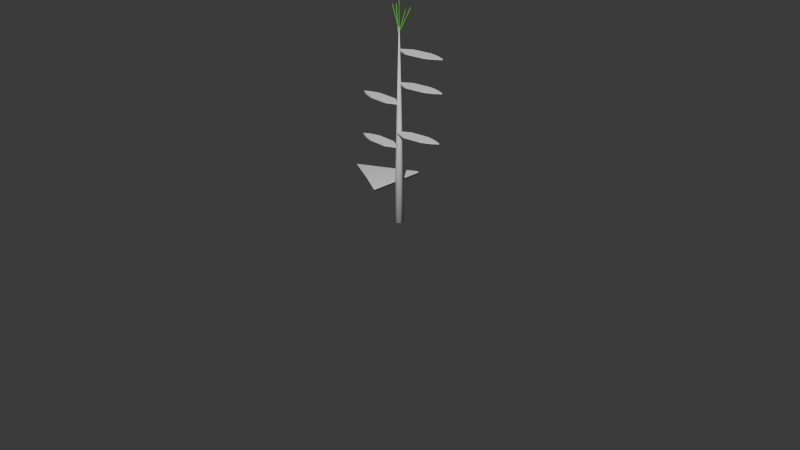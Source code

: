 # Source: pe_de_milho.blend  (saved by Blender 4.1.24; exported with 4.5.12 LTS)
import bpy
from mathutils import Matrix  # noqa: F401  (used for matrix-valued properties, if any)

bpy.ops.wm.read_factory_settings(use_empty=True)
scene = bpy.context.scene
scene.name = 'Scene'

# ---- collections
col_collection = bpy.data.collections.new('Collection'); scene.collection.children.link(col_collection)

# ---- materials (node trees are filled in below, after node groups)
mat_material_002 = bpy.data.materials.new('Material.002')
mat_material_002.use_transparent_shadow = False
mat_material_003 = bpy.data.materials.new('Material.003')
mat_material_003.use_transparent_shadow = False
mat_material_004 = bpy.data.materials.new('Material.004')
mat_material_004.use_transparent_shadow = False
mat_material_005 = bpy.data.materials.new('Material.005')
mat_material_005.use_transparent_shadow = False
mat_material_006 = bpy.data.materials.new('Material.006')
mat_material_006.use_transparent_shadow = False
mat_material_001 = bpy.data.materials.new('Material.001')
mat_material_001.use_transparent_shadow = False

# ---- material node trees
mat_material_002.use_nodes = True; mat_material_002.node_tree.nodes.clear()
_N = mat_material_002.node_tree.nodes; _L = mat_material_002.node_tree.links
n0 = _N.new('ShaderNodeBsdfPrincipled'); n0.name = 'Principled BSDF'; n0.location = (10, 300)
n0.inputs[0].default_value = (0.1029, 0.8003, 0.0, 1.0)
n1 = _N.new('ShaderNodeOutputMaterial'); n1.name = 'Material Output'; n1.location = (300, 300)
_L.new(n0.outputs[0], n1.inputs[0])
n1.is_active_output = True
mat_material_003.use_nodes = True; mat_material_003.node_tree.nodes.clear()
_N = mat_material_003.node_tree.nodes; _L = mat_material_003.node_tree.links
n0 = _N.new('ShaderNodeBsdfPrincipled'); n0.name = 'Principled BSDF'; n0.location = (10, 300)
n0.inputs[0].default_value = (0.1029, 0.8003, 0.0, 1.0)
n1 = _N.new('ShaderNodeOutputMaterial'); n1.name = 'Material Output'; n1.location = (300, 300)
_L.new(n0.outputs[0], n1.inputs[0])
n1.is_active_output = True
mat_material_004.use_nodes = True; mat_material_004.node_tree.nodes.clear()
_N = mat_material_004.node_tree.nodes; _L = mat_material_004.node_tree.links
n0 = _N.new('ShaderNodeBsdfPrincipled'); n0.name = 'Principled BSDF'; n0.location = (10, 300)
n0.inputs[0].default_value = (0.1029, 0.8003, 0.0, 1.0)
n1 = _N.new('ShaderNodeOutputMaterial'); n1.name = 'Material Output'; n1.location = (300, 300)
_L.new(n0.outputs[0], n1.inputs[0])
n1.is_active_output = True
mat_material_005.use_nodes = True; mat_material_005.node_tree.nodes.clear()
_N = mat_material_005.node_tree.nodes; _L = mat_material_005.node_tree.links
n0 = _N.new('ShaderNodeBsdfPrincipled'); n0.name = 'Principled BSDF'; n0.location = (10, 300)
n0.inputs[0].default_value = (0.1029, 0.8003, 0.0, 1.0)
n1 = _N.new('ShaderNodeOutputMaterial'); n1.name = 'Material Output'; n1.location = (300, 300)
_L.new(n0.outputs[0], n1.inputs[0])
n1.is_active_output = True
mat_material_006.use_nodes = True; mat_material_006.node_tree.nodes.clear()
_N = mat_material_006.node_tree.nodes; _L = mat_material_006.node_tree.links
n0 = _N.new('ShaderNodeBsdfPrincipled'); n0.name = 'Principled BSDF'; n0.location = (10, 300)
n0.inputs[0].default_value = (0.1029, 0.8003, 0.0, 1.0)
n1 = _N.new('ShaderNodeOutputMaterial'); n1.name = 'Material Output'; n1.location = (300, 300)
_L.new(n0.outputs[0], n1.inputs[0])
n1.is_active_output = True
mat_material_001.use_nodes = True; mat_material_001.node_tree.nodes.clear()
_N = mat_material_001.node_tree.nodes; _L = mat_material_001.node_tree.links
n0 = _N.new('ShaderNodeBsdfPrincipled'); n0.name = 'Principled BSDF'; n0.location = (10, 300)
n0.inputs[0].default_value = (0.1029, 0.8003, 0.0, 1.0)
n1 = _N.new('ShaderNodeOutputMaterial'); n1.name = 'Material Output'; n1.location = (300, 300)
_L.new(n0.outputs[0], n1.inputs[0])
n1.is_active_output = True

# ---- world
world_world = bpy.data.worlds.new('World'); scene.world = world_world
world_world.use_nodes = True; world_world.node_tree.nodes.clear()
_N = world_world.node_tree.nodes; _L = world_world.node_tree.links
n0 = _N.new('ShaderNodeOutputWorld'); n0.name = 'World Output'; n0.location = (300, 300)
n1 = _N.new('ShaderNodeBackground'); n1.name = 'Background'; n1.location = (10, 300)
n1.inputs[0].default_value = (0.05088, 0.05088, 0.05088, 1.0)
_L.new(n1.outputs[0], n0.inputs[0])
n0.is_active_output = True
world_world.color = (0.05088, 0.05088, 0.05088)
world_world.use_sun_shadow = False
world_world.sun_shadow_jitter_overblur = 0.0

# ---- cameras
cam_camera = bpy.data.cameras.new('Camera')
cam_camera.clip_end = 100.0
cam_camera.ortho_scale = 7.314

# ---- meshes
me_cylinder = bpy.data.meshes.new('Cylinder')
me_cylinder.from_pydata([(0.0, 0.051, -1.01), (2.312e-09, 0.003861, 1.01), (0.01952, 0.04712, -1.01), (0.001477, 0.003567, 1.01), (0.03606, 0.03606, -1.01), (0.00273, 0.00273, 1.01), (0.04712, 0.01952, -1.01), (0.003567, 0.001477, 1.01), (0.051, 0.0, -1.01), (0.003861, 0.0, 1.01), (0.04712, -0.01952, -1.01), (0.003567, -0.001477, 1.01), (0.03606, -0.03606, -1.01), (0.00273, -0.00273, 1.01), (0.01952, -0.04712, -1.01), (0.001477, -0.003567, 1.01), (0.0, -0.051, -1.01), (2.312e-09, -0.003861, 1.01), (-0.01952, -0.04712, -1.01), (-0.001477, -0.003567, 1.01), (-0.03606, -0.03606, -1.01), (-0.00273, -0.00273, 1.01), (-0.04712, -0.01952, -1.01), (-0.003567, -0.001477, 1.01), (-0.051, 0.0, -1.01), (-0.003861, 0.0, 1.01), (-0.04712, 0.01952, -1.01), (-0.003567, 0.001477, 1.01), (-0.03606, 0.03606, -1.01), (-0.00273, 0.00273, 1.01), (-0.01952, 0.04712, -1.01), (-0.001477, 0.003567, 1.01)], [], [(0, 1, 3, 2), (2, 3, 5, 4), (4, 5, 7, 6), (6, 7, 9, 8), (8, 9, 11, 10), (10, 11, 13, 12), (12, 13, 15, 14), (14, 15, 17, 16), (16, 17, 19, 18), (18, 19, 21, 20), (20, 21, 23, 22), (22, 23, 25, 24), (24, 25, 27, 26), (26, 27, 29, 28), (3, 1, 31, 29, 27, 25, 23, 21, 19, 17, 15, 13, 11, 9, 7, 5), (28, 29, 31, 30), (30, 31, 1, 0), (0, 2, 4, 6, 8, 10, 12, 14, 16, 18, 20, 22, 24, 26, 28, 30)])
me_cylinder.polygons.foreach_set('use_smooth', [True] * 18)
_uv = me_cylinder.uv_layers.new(name='UVMap')
_uv.uv.foreach_set('vector', [1.0, 0.5, 1.0, 1.0, 0.9375, 1.0, 0.9375, 0.5, 0.9375, 0.5, 0.9375, 1.0, 0.875, 1.0, 0.875, 0.5, 0.875, 0.5, 0.875, 1.0, 0.8125, 1.0, 0.8125, 0.5, 0.8125, 0.5, 0.8125, 1.0, 0.75, 1.0, 0.75, 0.5, 0.75, 0.5, 0.75, 1.0, 0.6875, 1.0, 0.6875, 0.5, 0.6875, 0.5, 0.6875, 1.0, 0.625, 1.0, 0.625, 0.5, 0.625, 0.5, 0.625, 1.0, 0.5625, 1.0, 0.5625, 0.5, 0.5625, 0.5, 0.5625, 1.0, 0.5, 1.0, 0.5, 0.5, 0.5, 0.5, 0.5, 1.0, 0.4375, 1.0, 0.4375, 0.5, 0.4375, 0.5, 0.4375, 1.0, 0.375, 1.0, 0.375, 0.5, 0.375, 0.5, 0.375, 1.0, 0.3125, 1.0, 0.3125, 0.5, 0.3125, 0.5, 0.3125, 1.0, 0.25, 1.0, 0.25, 0.5, 0.25, 0.5, 0.25, 1.0, 0.1875, 1.0, 0.1875, 0.5, 0.1875, 0.5, 0.1875, 1.0, 0.125, 1.0, 0.125, 0.5, 0.3418, 0.4717, 0.25, 0.49, 0.1582, 0.4717, 0.08029, 0.4197, 0.02827, 0.3418, 0.01, 0.25, 0.02827, 0.1582, 0.08029, 0.08029, 0.1582, 0.02827, 0.25, 0.01, 0.3418, 0.02827, 0.4197, 0.08029, 0.4717, 0.1582, 0.49, 0.25, 0.4717, 0.3418, 0.4197, 0.4197, 0.125, 0.5, 0.125, 1.0, 0.0625, 1.0, 0.0625, 0.5, 0.0625, 0.5, 0.0625, 1.0, 0.0, 1.0, 0.0, 0.5, 0.75, 0.49, 0.8418, 0.4717, 0.9197, 0.4197, 0.9717, 0.3418, 0.99, 0.25, 0.9717, 0.1582, 0.9197, 0.08029, 0.8418, 0.02827, 0.75, 0.01, 0.6582, 0.02827, 0.5803, 0.08029, 0.5283, 0.1582, 0.51, 0.25, 0.5283, 0.3418, 0.5803, 0.4197, 0.6582, 0.4717])
me_cylinder.update()
me_cube_002 = bpy.data.meshes.new('Cube.002')
me_cube_002.from_pydata([(-1.0, 0.006417, 0.00642), (-1.0, 0.006417, -0.006413), (-1.0, -0.006417, 0.00642), (-1.0, -0.006417, -0.006413), (1.0, -1.0, -1.0), (1.0, -1.0, 1.0), (1.0, 1.0, -1.0), (1.0, 1.0, 1.0)], [], [(0, 1, 3, 2), (2, 3, 7, 6), (6, 7, 5, 4), (4, 5, 1, 0), (2, 6, 4, 0), (7, 3, 1, 5)])
me_cube_002.polygons.foreach_set('use_smooth', [True] * 6)
_uv = me_cube_002.uv_layers.new(name='UVMap')
_uv.uv.foreach_set('vector', [0.375, 0.0, 0.625, 0.0, 0.625, 0.25, 0.375, 0.25, 0.375, 0.25, 0.625, 0.25, 0.625, 0.5, 0.375, 0.5, 0.375, 0.5, 0.625, 0.5, 0.625, 0.75, 0.375, 0.75, 0.375, 0.75, 0.625, 0.75, 0.625, 1.0, 0.375, 1.0, 0.125, 0.5, 0.375, 0.5, 0.375, 0.75, 0.125, 0.75, 0.625, 0.5, 0.875, 0.5, 0.875, 0.75, 0.625, 0.75])
me_cube_002.update()
me_cylinder_002 = bpy.data.meshes.new('Cylinder.002')
me_cylinder_002.from_pydata([(0.0, 0.004, -0.1), (0.0, 0.004, 0.1), (0.000735, 0.003932, -0.1), (0.000735, 0.003932, 0.1), (0.001445, 0.00373, -0.1), (0.001445, 0.00373, 0.1), (0.002106, 0.003401, -0.1), (0.002106, 0.003401, 0.1), (0.002695, 0.002956, -0.1), (0.002695, 0.002956, 0.1), (0.003192, 0.002411, -0.1), (0.003192, 0.002411, 0.1), (0.003581, 0.001783, -0.1), (0.003581, 0.001783, 0.1), (0.003847, 0.001095, -0.1), (0.003847, 0.001095, 0.1), (0.003983, 0.0003691, -0.1), (0.003983, 0.0003691, 0.1), (0.003983, -0.0003691, -0.1), (0.003983, -0.0003691, 0.1), (0.003847, -0.001095, -0.1), (0.003847, -0.001095, 0.1), (0.003581, -0.001783, -0.1), (0.003581, -0.001783, 0.1), (0.003192, -0.002411, -0.1), (0.003192, -0.002411, 0.1), (0.002695, -0.002956, -0.1), (0.002695, -0.002956, 0.1), (0.002106, -0.003401, -0.1), (0.002106, -0.003401, 0.1), (0.001445, -0.00373, -0.1), (0.001445, -0.00373, 0.1), (0.000735, -0.003932, -0.1), (0.000735, -0.003932, 0.1), (0.0, -0.004, -0.1), (0.0, -0.004, 0.1), (-0.000735, -0.003932, -0.1), (-0.000735, -0.003932, 0.1), (-0.001445, -0.00373, -0.1), (-0.001445, -0.00373, 0.1), (-0.002106, -0.003401, -0.1), (-0.002106, -0.003401, 0.1), (-0.002695, -0.002956, -0.1), (-0.002695, -0.002956, 0.1), (-0.003192, -0.002411, -0.1), (-0.003192, -0.002411, 0.1), (-0.003581, -0.001783, -0.1), (-0.003581, -0.001783, 0.1), (-0.003847, -0.001095, -0.1), (-0.003847, -0.001095, 0.1), (-0.003983, -0.0003691, -0.1), (-0.003983, -0.0003691, 0.1), (-0.003983, 0.0003691, -0.1), (-0.003983, 0.0003691, 0.1), (-0.003847, 0.001095, -0.1), (-0.003847, 0.001095, 0.1), (-0.003581, 0.001783, -0.1), (-0.003581, 0.001783, 0.1), (-0.003192, 0.002411, -0.1), (-0.003192, 0.002411, 0.1), (-0.002695, 0.002956, -0.1), (-0.002695, 0.002956, 0.1), (-0.002106, 0.003401, -0.1), (-0.002106, 0.003401, 0.1), (-0.001445, 0.00373, -0.1), (-0.001445, 0.00373, 0.1), (-0.000735, 0.003932, -0.1), (-0.000735, 0.003932, 0.1)], [], [(0, 1, 3, 2), (2, 3, 5, 4), (4, 5, 7, 6), (6, 7, 9, 8), (8, 9, 11, 10), (10, 11, 13, 12), (12, 13, 15, 14), (14, 15, 17, 16), (16, 17, 19, 18), (18, 19, 21, 20), (20, 21, 23, 22), (22, 23, 25, 24), (24, 25, 27, 26), (26, 27, 29, 28), (28, 29, 31, 30), (30, 31, 33, 32), (32, 33, 35, 34), (34, 35, 37, 36), (36, 37, 39, 38), (38, 39, 41, 40), (40, 41, 43, 42), (42, 43, 45, 44), (44, 45, 47, 46), (46, 47, 49, 48), (48, 49, 51, 50), (50, 51, 53, 52), (52, 53, 55, 54), (54, 55, 57, 56), (56, 57, 59, 58), (58, 59, 61, 60), (60, 61, 63, 62), (62, 63, 65, 64), (3, 1, 67, 65, 63, 61, 59, 57, 55, 53, 51, 49, 47, 45, 43, 41, 39, 37, 35, 33, 31, 29, 27, 25, 23, 21, 19, 17, 15, 13, 11, 9, 7, 5), (64, 65, 67, 66), (66, 67, 1, 0), (0, 2, 4, 6, 8, 10, 12, 14, 16, 18, 20, 22, 24, 26, 28, 30, 32, 34, 36, 38, 40, 42, 44, 46, 48, 50, 52, 54, 56, 58, 60, 62, 64, 66)])
_uv = me_cylinder_002.uv_layers.new(name='UVMap')
_uv.uv.foreach_set('vector', [1.0, 0.5, 1.0, 1.0, 0.9706, 1.0, 0.9706, 0.5, 0.9706, 0.5, 0.9706, 1.0, 0.9412, 1.0, 0.9412, 0.5, 0.9412, 0.5, 0.9412, 1.0, 0.9118, 1.0, 0.9118, 0.5, 0.9118, 0.5, 0.9118, 1.0, 0.8824, 1.0, 0.8824, 0.5, 0.8824, 0.5, 0.8824, 1.0, 0.8529, 1.0, 0.8529, 0.5, 0.8529, 0.5, 0.8529, 1.0, 0.8235, 1.0, 0.8235, 0.5, 0.8235, 0.5, 0.8235, 1.0, 0.7941, 1.0, 0.7941, 0.5, 0.7941, 0.5, 0.7941, 1.0, 0.7647, 1.0, 0.7647, 0.5, 0.7647, 0.5, 0.7647, 1.0, 0.7353, 1.0, 0.7353, 0.5, 0.7353, 0.5, 0.7353, 1.0, 0.7059, 1.0, 0.7059, 0.5, 0.7059, 0.5, 0.7059, 1.0, 0.6765, 1.0, 0.6765, 0.5, 0.6765, 0.5, 0.6765, 1.0, 0.6471, 1.0, 0.6471, 0.5, 0.6471, 0.5, 0.6471, 1.0, 0.6176, 1.0, 0.6176, 0.5, 0.6176, 0.5, 0.6176, 1.0, 0.5882, 1.0, 0.5882, 0.5, 0.5882, 0.5, 0.5882, 1.0, 0.5588, 1.0, 0.5588, 0.5, 0.5588, 0.5, 0.5588, 1.0, 0.5294, 1.0, 0.5294, 0.5, 0.5294, 0.5, 0.5294, 1.0, 0.5, 1.0, 0.5, 0.5, 0.5, 0.5, 0.5, 1.0, 0.4706, 1.0, 0.4706, 0.5, 0.4706, 0.5, 0.4706, 1.0, 0.4412, 1.0, 0.4412, 0.5, 0.4412, 0.5, 0.4412, 1.0, 0.4118, 1.0, 0.4118, 0.5, 0.4118, 0.5, 0.4118, 1.0, 0.3824, 1.0, 0.3824, 0.5, 0.3824, 0.5, 0.3824, 1.0, 0.3529, 1.0, 0.3529, 0.5, 0.3529, 0.5, 0.3529, 1.0, 0.3235, 1.0, 0.3235, 0.5, 0.3235, 0.5, 0.3235, 1.0, 0.2941, 1.0, 0.2941, 0.5, 0.2941, 0.5, 0.2941, 1.0, 0.2647, 1.0, 0.2647, 0.5, 0.2647, 0.5, 0.2647, 1.0, 0.2353, 1.0, 0.2353, 0.5, 0.2353, 0.5, 0.2353, 1.0, 0.2059, 1.0, 0.2059, 0.5, 0.2059, 0.5, 0.2059, 1.0, 0.1765, 1.0, 0.1765, 0.5, 0.1765, 0.5, 0.1765, 1.0, 0.1471, 1.0, 0.1471, 0.5, 0.1471, 0.5, 0.1471, 1.0, 0.1176, 1.0, 0.1176, 0.5, 0.1176, 0.5, 0.1176, 1.0, 0.08823, 1.0, 0.08823, 0.5, 0.08823, 0.5, 0.08823, 1.0, 0.05882, 1.0, 0.05882, 0.5, 0.2941, 0.4859, 0.25, 0.49, 0.2059, 0.4859, 0.1633, 0.4738, 0.1237, 0.4541, 0.08831, 0.4274, 0.05848, 0.3946, 0.03516, 0.357, 0.01916, 0.3157, 0.01102, 0.2721, 0.01102, 0.2279, 0.01916, 0.1843, 0.03516, 0.143, 0.05848, 0.1054, 0.08831, 0.07264, 0.1237, 0.04595, 0.1633, 0.02621, 0.2059, 0.01409, 0.25, 0.01, 0.2941, 0.01409, 0.3367, 0.02621, 0.3763, 0.04595, 0.4117, 0.07264, 0.4415, 0.1054, 0.4648, 0.143, 0.4808, 0.1843, 0.489, 0.2279, 0.489, 0.2721, 0.4808, 0.3157, 0.4648, 0.357, 0.4415, 0.3946, 0.4117, 0.4274, 0.3763, 0.4541, 0.3367, 0.4738, 0.05882, 0.5, 0.05882, 1.0, 0.02941, 1.0, 0.02941, 0.5, 0.02941, 0.5, 0.02941, 1.0, -4.21e-07, 1.0, -4.21e-07, 0.5, 0.75, 0.49, 0.7941, 0.4859, 0.8367, 0.4738, 0.8763, 0.4541, 0.9117, 0.4274, 0.9415, 0.3946, 0.9648, 0.357, 0.9808, 0.3157, 0.989, 0.2721, 0.989, 0.2279, 0.9808, 0.1843, 0.9648, 0.143, 0.9415, 0.1054, 0.9117, 0.07264, 0.8763, 0.04595, 0.8367, 0.02621, 0.7941, 0.01409, 0.75, 0.01, 0.7059, 0.01409, 0.6633, 0.02621, 0.6237, 0.04595, 0.5883, 0.07264, 0.5585, 0.1054, 0.5352, 0.143, 0.5192, 0.1843, 0.511, 0.2279, 0.511, 0.2721, 0.5192, 0.3157, 0.5352, 0.357, 0.5585, 0.3946, 0.5883, 0.4274, 0.6237, 0.4541, 0.6633, 0.4738, 0.7059, 0.4859])
me_cylinder_002.materials.append(mat_material_002)
me_cylinder_002.update()
me_cylinder_008 = bpy.data.meshes.new('Cylinder.008')
me_cylinder_008.from_pydata([(0.0, 0.004, -0.1), (0.0, 0.004, 0.1), (0.000735, 0.003932, -0.1), (0.000735, 0.003932, 0.1), (0.001445, 0.00373, -0.1), (0.001445, 0.00373, 0.1), (0.002106, 0.003401, -0.1), (0.002106, 0.003401, 0.1), (0.002695, 0.002956, -0.1), (0.002695, 0.002956, 0.1), (0.003192, 0.002411, -0.1), (0.003192, 0.002411, 0.1), (0.003581, 0.001783, -0.1), (0.003581, 0.001783, 0.1), (0.003847, 0.001095, -0.1), (0.003847, 0.001095, 0.1), (0.003983, 0.0003691, -0.1), (0.003983, 0.0003691, 0.1), (0.003983, -0.0003691, -0.1), (0.003983, -0.0003691, 0.1), (0.003847, -0.001095, -0.1), (0.003847, -0.001095, 0.1), (0.003581, -0.001783, -0.1), (0.003581, -0.001783, 0.1), (0.003192, -0.002411, -0.1), (0.003192, -0.002411, 0.1), (0.002695, -0.002956, -0.1), (0.002695, -0.002956, 0.1), (0.002106, -0.003401, -0.1), (0.002106, -0.003401, 0.1), (0.001445, -0.00373, -0.1), (0.001445, -0.00373, 0.1), (0.000735, -0.003932, -0.1), (0.000735, -0.003932, 0.1), (0.0, -0.004, -0.1), (0.0, -0.004, 0.1), (-0.000735, -0.003932, -0.1), (-0.000735, -0.003932, 0.1), (-0.001445, -0.00373, -0.1), (-0.001445, -0.00373, 0.1), (-0.002106, -0.003401, -0.1), (-0.002106, -0.003401, 0.1), (-0.002695, -0.002956, -0.1), (-0.002695, -0.002956, 0.1), (-0.003192, -0.002411, -0.1), (-0.003192, -0.002411, 0.1), (-0.003581, -0.001783, -0.1), (-0.003581, -0.001783, 0.1), (-0.003847, -0.001095, -0.1), (-0.003847, -0.001095, 0.1), (-0.003983, -0.0003691, -0.1), (-0.003983, -0.0003691, 0.1), (-0.003983, 0.0003691, -0.1), (-0.003983, 0.0003691, 0.1), (-0.003847, 0.001095, -0.1), (-0.003847, 0.001095, 0.1), (-0.003581, 0.001783, -0.1), (-0.003581, 0.001783, 0.1), (-0.003192, 0.002411, -0.1), (-0.003192, 0.002411, 0.1), (-0.002695, 0.002956, -0.1), (-0.002695, 0.002956, 0.1), (-0.002106, 0.003401, -0.1), (-0.002106, 0.003401, 0.1), (-0.001445, 0.00373, -0.1), (-0.001445, 0.00373, 0.1), (-0.000735, 0.003932, -0.1), (-0.000735, 0.003932, 0.1)], [], [(0, 1, 3, 2), (2, 3, 5, 4), (4, 5, 7, 6), (6, 7, 9, 8), (8, 9, 11, 10), (10, 11, 13, 12), (12, 13, 15, 14), (14, 15, 17, 16), (16, 17, 19, 18), (18, 19, 21, 20), (20, 21, 23, 22), (22, 23, 25, 24), (24, 25, 27, 26), (26, 27, 29, 28), (28, 29, 31, 30), (30, 31, 33, 32), (32, 33, 35, 34), (34, 35, 37, 36), (36, 37, 39, 38), (38, 39, 41, 40), (40, 41, 43, 42), (42, 43, 45, 44), (44, 45, 47, 46), (46, 47, 49, 48), (48, 49, 51, 50), (50, 51, 53, 52), (52, 53, 55, 54), (54, 55, 57, 56), (56, 57, 59, 58), (58, 59, 61, 60), (60, 61, 63, 62), (62, 63, 65, 64), (3, 1, 67, 65, 63, 61, 59, 57, 55, 53, 51, 49, 47, 45, 43, 41, 39, 37, 35, 33, 31, 29, 27, 25, 23, 21, 19, 17, 15, 13, 11, 9, 7, 5), (64, 65, 67, 66), (66, 67, 1, 0), (0, 2, 4, 6, 8, 10, 12, 14, 16, 18, 20, 22, 24, 26, 28, 30, 32, 34, 36, 38, 40, 42, 44, 46, 48, 50, 52, 54, 56, 58, 60, 62, 64, 66)])
_uv = me_cylinder_008.uv_layers.new(name='UVMap')
_uv.uv.foreach_set('vector', [1.0, 0.5, 1.0, 1.0, 0.9706, 1.0, 0.9706, 0.5, 0.9706, 0.5, 0.9706, 1.0, 0.9412, 1.0, 0.9412, 0.5, 0.9412, 0.5, 0.9412, 1.0, 0.9118, 1.0, 0.9118, 0.5, 0.9118, 0.5, 0.9118, 1.0, 0.8824, 1.0, 0.8824, 0.5, 0.8824, 0.5, 0.8824, 1.0, 0.8529, 1.0, 0.8529, 0.5, 0.8529, 0.5, 0.8529, 1.0, 0.8235, 1.0, 0.8235, 0.5, 0.8235, 0.5, 0.8235, 1.0, 0.7941, 1.0, 0.7941, 0.5, 0.7941, 0.5, 0.7941, 1.0, 0.7647, 1.0, 0.7647, 0.5, 0.7647, 0.5, 0.7647, 1.0, 0.7353, 1.0, 0.7353, 0.5, 0.7353, 0.5, 0.7353, 1.0, 0.7059, 1.0, 0.7059, 0.5, 0.7059, 0.5, 0.7059, 1.0, 0.6765, 1.0, 0.6765, 0.5, 0.6765, 0.5, 0.6765, 1.0, 0.6471, 1.0, 0.6471, 0.5, 0.6471, 0.5, 0.6471, 1.0, 0.6176, 1.0, 0.6176, 0.5, 0.6176, 0.5, 0.6176, 1.0, 0.5882, 1.0, 0.5882, 0.5, 0.5882, 0.5, 0.5882, 1.0, 0.5588, 1.0, 0.5588, 0.5, 0.5588, 0.5, 0.5588, 1.0, 0.5294, 1.0, 0.5294, 0.5, 0.5294, 0.5, 0.5294, 1.0, 0.5, 1.0, 0.5, 0.5, 0.5, 0.5, 0.5, 1.0, 0.4706, 1.0, 0.4706, 0.5, 0.4706, 0.5, 0.4706, 1.0, 0.4412, 1.0, 0.4412, 0.5, 0.4412, 0.5, 0.4412, 1.0, 0.4118, 1.0, 0.4118, 0.5, 0.4118, 0.5, 0.4118, 1.0, 0.3824, 1.0, 0.3824, 0.5, 0.3824, 0.5, 0.3824, 1.0, 0.3529, 1.0, 0.3529, 0.5, 0.3529, 0.5, 0.3529, 1.0, 0.3235, 1.0, 0.3235, 0.5, 0.3235, 0.5, 0.3235, 1.0, 0.2941, 1.0, 0.2941, 0.5, 0.2941, 0.5, 0.2941, 1.0, 0.2647, 1.0, 0.2647, 0.5, 0.2647, 0.5, 0.2647, 1.0, 0.2353, 1.0, 0.2353, 0.5, 0.2353, 0.5, 0.2353, 1.0, 0.2059, 1.0, 0.2059, 0.5, 0.2059, 0.5, 0.2059, 1.0, 0.1765, 1.0, 0.1765, 0.5, 0.1765, 0.5, 0.1765, 1.0, 0.1471, 1.0, 0.1471, 0.5, 0.1471, 0.5, 0.1471, 1.0, 0.1176, 1.0, 0.1176, 0.5, 0.1176, 0.5, 0.1176, 1.0, 0.08823, 1.0, 0.08823, 0.5, 0.08823, 0.5, 0.08823, 1.0, 0.05882, 1.0, 0.05882, 0.5, 0.2941, 0.4859, 0.25, 0.49, 0.2059, 0.4859, 0.1633, 0.4738, 0.1237, 0.4541, 0.08831, 0.4274, 0.05848, 0.3946, 0.03516, 0.357, 0.01916, 0.3157, 0.01102, 0.2721, 0.01102, 0.2279, 0.01916, 0.1843, 0.03516, 0.143, 0.05848, 0.1054, 0.08831, 0.07264, 0.1237, 0.04595, 0.1633, 0.02621, 0.2059, 0.01409, 0.25, 0.01, 0.2941, 0.01409, 0.3367, 0.02621, 0.3763, 0.04595, 0.4117, 0.07264, 0.4415, 0.1054, 0.4648, 0.143, 0.4808, 0.1843, 0.489, 0.2279, 0.489, 0.2721, 0.4808, 0.3157, 0.4648, 0.357, 0.4415, 0.3946, 0.4117, 0.4274, 0.3763, 0.4541, 0.3367, 0.4738, 0.05882, 0.5, 0.05882, 1.0, 0.02941, 1.0, 0.02941, 0.5, 0.02941, 0.5, 0.02941, 1.0, -4.21e-07, 1.0, -4.21e-07, 0.5, 0.75, 0.49, 0.7941, 0.4859, 0.8367, 0.4738, 0.8763, 0.4541, 0.9117, 0.4274, 0.9415, 0.3946, 0.9648, 0.357, 0.9808, 0.3157, 0.989, 0.2721, 0.989, 0.2279, 0.9808, 0.1843, 0.9648, 0.143, 0.9415, 0.1054, 0.9117, 0.07264, 0.8763, 0.04595, 0.8367, 0.02621, 0.7941, 0.01409, 0.75, 0.01, 0.7059, 0.01409, 0.6633, 0.02621, 0.6237, 0.04595, 0.5883, 0.07264, 0.5585, 0.1054, 0.5352, 0.143, 0.5192, 0.1843, 0.511, 0.2279, 0.511, 0.2721, 0.5192, 0.3157, 0.5352, 0.357, 0.5585, 0.3946, 0.5883, 0.4274, 0.6237, 0.4541, 0.6633, 0.4738, 0.7059, 0.4859])
me_cylinder_008.materials.append(mat_material_003)
me_cylinder_008.update()
me_cylinder_009 = bpy.data.meshes.new('Cylinder.009')
me_cylinder_009.from_pydata([(0.0, 0.004, -0.1), (0.0, 0.004, 0.1), (0.000735, 0.003932, -0.1), (0.000735, 0.003932, 0.1), (0.001445, 0.00373, -0.1), (0.001445, 0.00373, 0.1), (0.002106, 0.003401, -0.1), (0.002106, 0.003401, 0.1), (0.002695, 0.002956, -0.1), (0.002695, 0.002956, 0.1), (0.003192, 0.002411, -0.1), (0.003192, 0.002411, 0.1), (0.003581, 0.001783, -0.1), (0.003581, 0.001783, 0.1), (0.003847, 0.001095, -0.1), (0.003847, 0.001095, 0.1), (0.003983, 0.0003691, -0.1), (0.003983, 0.0003691, 0.1), (0.003983, -0.0003691, -0.1), (0.003983, -0.0003691, 0.1), (0.003847, -0.001095, -0.1), (0.003847, -0.001095, 0.1), (0.003581, -0.001783, -0.1), (0.003581, -0.001783, 0.1), (0.003192, -0.002411, -0.1), (0.003192, -0.002411, 0.1), (0.002695, -0.002956, -0.1), (0.002695, -0.002956, 0.1), (0.002106, -0.003401, -0.1), (0.002106, -0.003401, 0.1), (0.001445, -0.00373, -0.1), (0.001445, -0.00373, 0.1), (0.000735, -0.003932, -0.1), (0.000735, -0.003932, 0.1), (0.0, -0.004, -0.1), (0.0, -0.004, 0.1), (-0.000735, -0.003932, -0.1), (-0.000735, -0.003932, 0.1), (-0.001445, -0.00373, -0.1), (-0.001445, -0.00373, 0.1), (-0.002106, -0.003401, -0.1), (-0.002106, -0.003401, 0.1), (-0.002695, -0.002956, -0.1), (-0.002695, -0.002956, 0.1), (-0.003192, -0.002411, -0.1), (-0.003192, -0.002411, 0.1), (-0.003581, -0.001783, -0.1), (-0.003581, -0.001783, 0.1), (-0.003847, -0.001095, -0.1), (-0.003847, -0.001095, 0.1), (-0.003983, -0.0003691, -0.1), (-0.003983, -0.0003691, 0.1), (-0.003983, 0.0003691, -0.1), (-0.003983, 0.0003691, 0.1), (-0.003847, 0.001095, -0.1), (-0.003847, 0.001095, 0.1), (-0.003581, 0.001783, -0.1), (-0.003581, 0.001783, 0.1), (-0.003192, 0.002411, -0.1), (-0.003192, 0.002411, 0.1), (-0.002695, 0.002956, -0.1), (-0.002695, 0.002956, 0.1), (-0.002106, 0.003401, -0.1), (-0.002106, 0.003401, 0.1), (-0.001445, 0.00373, -0.1), (-0.001445, 0.00373, 0.1), (-0.000735, 0.003932, -0.1), (-0.000735, 0.003932, 0.1)], [], [(0, 1, 3, 2), (2, 3, 5, 4), (4, 5, 7, 6), (6, 7, 9, 8), (8, 9, 11, 10), (10, 11, 13, 12), (12, 13, 15, 14), (14, 15, 17, 16), (16, 17, 19, 18), (18, 19, 21, 20), (20, 21, 23, 22), (22, 23, 25, 24), (24, 25, 27, 26), (26, 27, 29, 28), (28, 29, 31, 30), (30, 31, 33, 32), (32, 33, 35, 34), (34, 35, 37, 36), (36, 37, 39, 38), (38, 39, 41, 40), (40, 41, 43, 42), (42, 43, 45, 44), (44, 45, 47, 46), (46, 47, 49, 48), (48, 49, 51, 50), (50, 51, 53, 52), (52, 53, 55, 54), (54, 55, 57, 56), (56, 57, 59, 58), (58, 59, 61, 60), (60, 61, 63, 62), (62, 63, 65, 64), (3, 1, 67, 65, 63, 61, 59, 57, 55, 53, 51, 49, 47, 45, 43, 41, 39, 37, 35, 33, 31, 29, 27, 25, 23, 21, 19, 17, 15, 13, 11, 9, 7, 5), (64, 65, 67, 66), (66, 67, 1, 0), (0, 2, 4, 6, 8, 10, 12, 14, 16, 18, 20, 22, 24, 26, 28, 30, 32, 34, 36, 38, 40, 42, 44, 46, 48, 50, 52, 54, 56, 58, 60, 62, 64, 66)])
_uv = me_cylinder_009.uv_layers.new(name='UVMap')
_uv.uv.foreach_set('vector', [1.0, 0.5, 1.0, 1.0, 0.9706, 1.0, 0.9706, 0.5, 0.9706, 0.5, 0.9706, 1.0, 0.9412, 1.0, 0.9412, 0.5, 0.9412, 0.5, 0.9412, 1.0, 0.9118, 1.0, 0.9118, 0.5, 0.9118, 0.5, 0.9118, 1.0, 0.8824, 1.0, 0.8824, 0.5, 0.8824, 0.5, 0.8824, 1.0, 0.8529, 1.0, 0.8529, 0.5, 0.8529, 0.5, 0.8529, 1.0, 0.8235, 1.0, 0.8235, 0.5, 0.8235, 0.5, 0.8235, 1.0, 0.7941, 1.0, 0.7941, 0.5, 0.7941, 0.5, 0.7941, 1.0, 0.7647, 1.0, 0.7647, 0.5, 0.7647, 0.5, 0.7647, 1.0, 0.7353, 1.0, 0.7353, 0.5, 0.7353, 0.5, 0.7353, 1.0, 0.7059, 1.0, 0.7059, 0.5, 0.7059, 0.5, 0.7059, 1.0, 0.6765, 1.0, 0.6765, 0.5, 0.6765, 0.5, 0.6765, 1.0, 0.6471, 1.0, 0.6471, 0.5, 0.6471, 0.5, 0.6471, 1.0, 0.6176, 1.0, 0.6176, 0.5, 0.6176, 0.5, 0.6176, 1.0, 0.5882, 1.0, 0.5882, 0.5, 0.5882, 0.5, 0.5882, 1.0, 0.5588, 1.0, 0.5588, 0.5, 0.5588, 0.5, 0.5588, 1.0, 0.5294, 1.0, 0.5294, 0.5, 0.5294, 0.5, 0.5294, 1.0, 0.5, 1.0, 0.5, 0.5, 0.5, 0.5, 0.5, 1.0, 0.4706, 1.0, 0.4706, 0.5, 0.4706, 0.5, 0.4706, 1.0, 0.4412, 1.0, 0.4412, 0.5, 0.4412, 0.5, 0.4412, 1.0, 0.4118, 1.0, 0.4118, 0.5, 0.4118, 0.5, 0.4118, 1.0, 0.3824, 1.0, 0.3824, 0.5, 0.3824, 0.5, 0.3824, 1.0, 0.3529, 1.0, 0.3529, 0.5, 0.3529, 0.5, 0.3529, 1.0, 0.3235, 1.0, 0.3235, 0.5, 0.3235, 0.5, 0.3235, 1.0, 0.2941, 1.0, 0.2941, 0.5, 0.2941, 0.5, 0.2941, 1.0, 0.2647, 1.0, 0.2647, 0.5, 0.2647, 0.5, 0.2647, 1.0, 0.2353, 1.0, 0.2353, 0.5, 0.2353, 0.5, 0.2353, 1.0, 0.2059, 1.0, 0.2059, 0.5, 0.2059, 0.5, 0.2059, 1.0, 0.1765, 1.0, 0.1765, 0.5, 0.1765, 0.5, 0.1765, 1.0, 0.1471, 1.0, 0.1471, 0.5, 0.1471, 0.5, 0.1471, 1.0, 0.1176, 1.0, 0.1176, 0.5, 0.1176, 0.5, 0.1176, 1.0, 0.08823, 1.0, 0.08823, 0.5, 0.08823, 0.5, 0.08823, 1.0, 0.05882, 1.0, 0.05882, 0.5, 0.2941, 0.4859, 0.25, 0.49, 0.2059, 0.4859, 0.1633, 0.4738, 0.1237, 0.4541, 0.08831, 0.4274, 0.05848, 0.3946, 0.03516, 0.357, 0.01916, 0.3157, 0.01102, 0.2721, 0.01102, 0.2279, 0.01916, 0.1843, 0.03516, 0.143, 0.05848, 0.1054, 0.08831, 0.07264, 0.1237, 0.04595, 0.1633, 0.02621, 0.2059, 0.01409, 0.25, 0.01, 0.2941, 0.01409, 0.3367, 0.02621, 0.3763, 0.04595, 0.4117, 0.07264, 0.4415, 0.1054, 0.4648, 0.143, 0.4808, 0.1843, 0.489, 0.2279, 0.489, 0.2721, 0.4808, 0.3157, 0.4648, 0.357, 0.4415, 0.3946, 0.4117, 0.4274, 0.3763, 0.4541, 0.3367, 0.4738, 0.05882, 0.5, 0.05882, 1.0, 0.02941, 1.0, 0.02941, 0.5, 0.02941, 0.5, 0.02941, 1.0, -4.21e-07, 1.0, -4.21e-07, 0.5, 0.75, 0.49, 0.7941, 0.4859, 0.8367, 0.4738, 0.8763, 0.4541, 0.9117, 0.4274, 0.9415, 0.3946, 0.9648, 0.357, 0.9808, 0.3157, 0.989, 0.2721, 0.989, 0.2279, 0.9808, 0.1843, 0.9648, 0.143, 0.9415, 0.1054, 0.9117, 0.07264, 0.8763, 0.04595, 0.8367, 0.02621, 0.7941, 0.01409, 0.75, 0.01, 0.7059, 0.01409, 0.6633, 0.02621, 0.6237, 0.04595, 0.5883, 0.07264, 0.5585, 0.1054, 0.5352, 0.143, 0.5192, 0.1843, 0.511, 0.2279, 0.511, 0.2721, 0.5192, 0.3157, 0.5352, 0.357, 0.5585, 0.3946, 0.5883, 0.4274, 0.6237, 0.4541, 0.6633, 0.4738, 0.7059, 0.4859])
me_cylinder_009.materials.append(mat_material_004)
me_cylinder_009.update()
me_cylinder_010 = bpy.data.meshes.new('Cylinder.010')
me_cylinder_010.from_pydata([(0.0, 0.004, -0.1), (0.0, 0.004, 0.1), (0.000735, 0.003932, -0.1), (0.000735, 0.003932, 0.1), (0.001445, 0.00373, -0.1), (0.001445, 0.00373, 0.1), (0.002106, 0.003401, -0.1), (0.002106, 0.003401, 0.1), (0.002695, 0.002956, -0.1), (0.002695, 0.002956, 0.1), (0.003192, 0.002411, -0.1), (0.003192, 0.002411, 0.1), (0.003581, 0.001783, -0.1), (0.003581, 0.001783, 0.1), (0.003847, 0.001095, -0.1), (0.003847, 0.001095, 0.1), (0.003983, 0.0003691, -0.1), (0.003983, 0.0003691, 0.1), (0.003983, -0.0003691, -0.1), (0.003983, -0.0003691, 0.1), (0.003847, -0.001095, -0.1), (0.003847, -0.001095, 0.1), (0.003581, -0.001783, -0.1), (0.003581, -0.001783, 0.1), (0.003192, -0.002411, -0.1), (0.003192, -0.002411, 0.1), (0.002695, -0.002956, -0.1), (0.002695, -0.002956, 0.1), (0.002106, -0.003401, -0.1), (0.002106, -0.003401, 0.1), (0.001445, -0.00373, -0.1), (0.001445, -0.00373, 0.1), (0.000735, -0.003932, -0.1), (0.000735, -0.003932, 0.1), (0.0, -0.004, -0.1), (0.0, -0.004, 0.1), (-0.000735, -0.003932, -0.1), (-0.000735, -0.003932, 0.1), (-0.001445, -0.00373, -0.1), (-0.001445, -0.00373, 0.1), (-0.002106, -0.003401, -0.1), (-0.002106, -0.003401, 0.1), (-0.002695, -0.002956, -0.1), (-0.002695, -0.002956, 0.1), (-0.003192, -0.002411, -0.1), (-0.003192, -0.002411, 0.1), (-0.003581, -0.001783, -0.1), (-0.003581, -0.001783, 0.1), (-0.003847, -0.001095, -0.1), (-0.003847, -0.001095, 0.1), (-0.003983, -0.0003691, -0.1), (-0.003983, -0.0003691, 0.1), (-0.003983, 0.0003691, -0.1), (-0.003983, 0.0003691, 0.1), (-0.003847, 0.001095, -0.1), (-0.003847, 0.001095, 0.1), (-0.003581, 0.001783, -0.1), (-0.003581, 0.001783, 0.1), (-0.003192, 0.002411, -0.1), (-0.003192, 0.002411, 0.1), (-0.002695, 0.002956, -0.1), (-0.002695, 0.002956, 0.1), (-0.002106, 0.003401, -0.1), (-0.002106, 0.003401, 0.1), (-0.001445, 0.00373, -0.1), (-0.001445, 0.00373, 0.1), (-0.000735, 0.003932, -0.1), (-0.000735, 0.003932, 0.1)], [], [(0, 1, 3, 2), (2, 3, 5, 4), (4, 5, 7, 6), (6, 7, 9, 8), (8, 9, 11, 10), (10, 11, 13, 12), (12, 13, 15, 14), (14, 15, 17, 16), (16, 17, 19, 18), (18, 19, 21, 20), (20, 21, 23, 22), (22, 23, 25, 24), (24, 25, 27, 26), (26, 27, 29, 28), (28, 29, 31, 30), (30, 31, 33, 32), (32, 33, 35, 34), (34, 35, 37, 36), (36, 37, 39, 38), (38, 39, 41, 40), (40, 41, 43, 42), (42, 43, 45, 44), (44, 45, 47, 46), (46, 47, 49, 48), (48, 49, 51, 50), (50, 51, 53, 52), (52, 53, 55, 54), (54, 55, 57, 56), (56, 57, 59, 58), (58, 59, 61, 60), (60, 61, 63, 62), (62, 63, 65, 64), (3, 1, 67, 65, 63, 61, 59, 57, 55, 53, 51, 49, 47, 45, 43, 41, 39, 37, 35, 33, 31, 29, 27, 25, 23, 21, 19, 17, 15, 13, 11, 9, 7, 5), (64, 65, 67, 66), (66, 67, 1, 0), (0, 2, 4, 6, 8, 10, 12, 14, 16, 18, 20, 22, 24, 26, 28, 30, 32, 34, 36, 38, 40, 42, 44, 46, 48, 50, 52, 54, 56, 58, 60, 62, 64, 66)])
_uv = me_cylinder_010.uv_layers.new(name='UVMap')
_uv.uv.foreach_set('vector', [1.0, 0.5, 1.0, 1.0, 0.9706, 1.0, 0.9706, 0.5, 0.9706, 0.5, 0.9706, 1.0, 0.9412, 1.0, 0.9412, 0.5, 0.9412, 0.5, 0.9412, 1.0, 0.9118, 1.0, 0.9118, 0.5, 0.9118, 0.5, 0.9118, 1.0, 0.8824, 1.0, 0.8824, 0.5, 0.8824, 0.5, 0.8824, 1.0, 0.8529, 1.0, 0.8529, 0.5, 0.8529, 0.5, 0.8529, 1.0, 0.8235, 1.0, 0.8235, 0.5, 0.8235, 0.5, 0.8235, 1.0, 0.7941, 1.0, 0.7941, 0.5, 0.7941, 0.5, 0.7941, 1.0, 0.7647, 1.0, 0.7647, 0.5, 0.7647, 0.5, 0.7647, 1.0, 0.7353, 1.0, 0.7353, 0.5, 0.7353, 0.5, 0.7353, 1.0, 0.7059, 1.0, 0.7059, 0.5, 0.7059, 0.5, 0.7059, 1.0, 0.6765, 1.0, 0.6765, 0.5, 0.6765, 0.5, 0.6765, 1.0, 0.6471, 1.0, 0.6471, 0.5, 0.6471, 0.5, 0.6471, 1.0, 0.6176, 1.0, 0.6176, 0.5, 0.6176, 0.5, 0.6176, 1.0, 0.5882, 1.0, 0.5882, 0.5, 0.5882, 0.5, 0.5882, 1.0, 0.5588, 1.0, 0.5588, 0.5, 0.5588, 0.5, 0.5588, 1.0, 0.5294, 1.0, 0.5294, 0.5, 0.5294, 0.5, 0.5294, 1.0, 0.5, 1.0, 0.5, 0.5, 0.5, 0.5, 0.5, 1.0, 0.4706, 1.0, 0.4706, 0.5, 0.4706, 0.5, 0.4706, 1.0, 0.4412, 1.0, 0.4412, 0.5, 0.4412, 0.5, 0.4412, 1.0, 0.4118, 1.0, 0.4118, 0.5, 0.4118, 0.5, 0.4118, 1.0, 0.3824, 1.0, 0.3824, 0.5, 0.3824, 0.5, 0.3824, 1.0, 0.3529, 1.0, 0.3529, 0.5, 0.3529, 0.5, 0.3529, 1.0, 0.3235, 1.0, 0.3235, 0.5, 0.3235, 0.5, 0.3235, 1.0, 0.2941, 1.0, 0.2941, 0.5, 0.2941, 0.5, 0.2941, 1.0, 0.2647, 1.0, 0.2647, 0.5, 0.2647, 0.5, 0.2647, 1.0, 0.2353, 1.0, 0.2353, 0.5, 0.2353, 0.5, 0.2353, 1.0, 0.2059, 1.0, 0.2059, 0.5, 0.2059, 0.5, 0.2059, 1.0, 0.1765, 1.0, 0.1765, 0.5, 0.1765, 0.5, 0.1765, 1.0, 0.1471, 1.0, 0.1471, 0.5, 0.1471, 0.5, 0.1471, 1.0, 0.1176, 1.0, 0.1176, 0.5, 0.1176, 0.5, 0.1176, 1.0, 0.08823, 1.0, 0.08823, 0.5, 0.08823, 0.5, 0.08823, 1.0, 0.05882, 1.0, 0.05882, 0.5, 0.2941, 0.4859, 0.25, 0.49, 0.2059, 0.4859, 0.1633, 0.4738, 0.1237, 0.4541, 0.08831, 0.4274, 0.05848, 0.3946, 0.03516, 0.357, 0.01916, 0.3157, 0.01102, 0.2721, 0.01102, 0.2279, 0.01916, 0.1843, 0.03516, 0.143, 0.05848, 0.1054, 0.08831, 0.07264, 0.1237, 0.04595, 0.1633, 0.02621, 0.2059, 0.01409, 0.25, 0.01, 0.2941, 0.01409, 0.3367, 0.02621, 0.3763, 0.04595, 0.4117, 0.07264, 0.4415, 0.1054, 0.4648, 0.143, 0.4808, 0.1843, 0.489, 0.2279, 0.489, 0.2721, 0.4808, 0.3157, 0.4648, 0.357, 0.4415, 0.3946, 0.4117, 0.4274, 0.3763, 0.4541, 0.3367, 0.4738, 0.05882, 0.5, 0.05882, 1.0, 0.02941, 1.0, 0.02941, 0.5, 0.02941, 0.5, 0.02941, 1.0, -4.21e-07, 1.0, -4.21e-07, 0.5, 0.75, 0.49, 0.7941, 0.4859, 0.8367, 0.4738, 0.8763, 0.4541, 0.9117, 0.4274, 0.9415, 0.3946, 0.9648, 0.357, 0.9808, 0.3157, 0.989, 0.2721, 0.989, 0.2279, 0.9808, 0.1843, 0.9648, 0.143, 0.9415, 0.1054, 0.9117, 0.07264, 0.8763, 0.04595, 0.8367, 0.02621, 0.7941, 0.01409, 0.75, 0.01, 0.7059, 0.01409, 0.6633, 0.02621, 0.6237, 0.04595, 0.5883, 0.07264, 0.5585, 0.1054, 0.5352, 0.143, 0.5192, 0.1843, 0.511, 0.2279, 0.511, 0.2721, 0.5192, 0.3157, 0.5352, 0.357, 0.5585, 0.3946, 0.5883, 0.4274, 0.6237, 0.4541, 0.6633, 0.4738, 0.7059, 0.4859])
me_cylinder_010.materials.append(mat_material_005)
me_cylinder_010.update()
me_cylinder_011 = bpy.data.meshes.new('Cylinder.011')
me_cylinder_011.from_pydata([(0.0, 0.004, -0.1), (0.0, 0.004, 0.1), (0.000735, 0.003932, -0.1), (0.000735, 0.003932, 0.1), (0.001445, 0.00373, -0.1), (0.001445, 0.00373, 0.1), (0.002106, 0.003401, -0.1), (0.002106, 0.003401, 0.1), (0.002695, 0.002956, -0.1), (0.002695, 0.002956, 0.1), (0.003192, 0.002411, -0.1), (0.003192, 0.002411, 0.1), (0.003581, 0.001783, -0.1), (0.003581, 0.001783, 0.1), (0.003847, 0.001095, -0.1), (0.003847, 0.001095, 0.1), (0.003983, 0.0003691, -0.1), (0.003983, 0.0003691, 0.1), (0.003983, -0.0003691, -0.1), (0.003983, -0.0003691, 0.1), (0.003847, -0.001095, -0.1), (0.003847, -0.001095, 0.1), (0.003581, -0.001783, -0.1), (0.003581, -0.001783, 0.1), (0.003192, -0.002411, -0.1), (0.003192, -0.002411, 0.1), (0.002695, -0.002956, -0.1), (0.002695, -0.002956, 0.1), (0.002106, -0.003401, -0.1), (0.002106, -0.003401, 0.1), (0.001445, -0.00373, -0.1), (0.001445, -0.00373, 0.1), (0.000735, -0.003932, -0.1), (0.000735, -0.003932, 0.1), (0.0, -0.004, -0.1), (0.0, -0.004, 0.1), (-0.000735, -0.003932, -0.1), (-0.000735, -0.003932, 0.1), (-0.001445, -0.00373, -0.1), (-0.001445, -0.00373, 0.1), (-0.002106, -0.003401, -0.1), (-0.002106, -0.003401, 0.1), (-0.002695, -0.002956, -0.1), (-0.002695, -0.002956, 0.1), (-0.003192, -0.002411, -0.1), (-0.003192, -0.002411, 0.1), (-0.003581, -0.001783, -0.1), (-0.003581, -0.001783, 0.1), (-0.003847, -0.001095, -0.1), (-0.003847, -0.001095, 0.1), (-0.003983, -0.0003691, -0.1), (-0.003983, -0.0003691, 0.1), (-0.003983, 0.0003691, -0.1), (-0.003983, 0.0003691, 0.1), (-0.003847, 0.001095, -0.1), (-0.003847, 0.001095, 0.1), (-0.003581, 0.001783, -0.1), (-0.003581, 0.001783, 0.1), (-0.003192, 0.002411, -0.1), (-0.003192, 0.002411, 0.1), (-0.002695, 0.002956, -0.1), (-0.002695, 0.002956, 0.1), (-0.002106, 0.003401, -0.1), (-0.002106, 0.003401, 0.1), (-0.001445, 0.00373, -0.1), (-0.001445, 0.00373, 0.1), (-0.000735, 0.003932, -0.1), (-0.000735, 0.003932, 0.1)], [], [(0, 1, 3, 2), (2, 3, 5, 4), (4, 5, 7, 6), (6, 7, 9, 8), (8, 9, 11, 10), (10, 11, 13, 12), (12, 13, 15, 14), (14, 15, 17, 16), (16, 17, 19, 18), (18, 19, 21, 20), (20, 21, 23, 22), (22, 23, 25, 24), (24, 25, 27, 26), (26, 27, 29, 28), (28, 29, 31, 30), (30, 31, 33, 32), (32, 33, 35, 34), (34, 35, 37, 36), (36, 37, 39, 38), (38, 39, 41, 40), (40, 41, 43, 42), (42, 43, 45, 44), (44, 45, 47, 46), (46, 47, 49, 48), (48, 49, 51, 50), (50, 51, 53, 52), (52, 53, 55, 54), (54, 55, 57, 56), (56, 57, 59, 58), (58, 59, 61, 60), (60, 61, 63, 62), (62, 63, 65, 64), (3, 1, 67, 65, 63, 61, 59, 57, 55, 53, 51, 49, 47, 45, 43, 41, 39, 37, 35, 33, 31, 29, 27, 25, 23, 21, 19, 17, 15, 13, 11, 9, 7, 5), (64, 65, 67, 66), (66, 67, 1, 0), (0, 2, 4, 6, 8, 10, 12, 14, 16, 18, 20, 22, 24, 26, 28, 30, 32, 34, 36, 38, 40, 42, 44, 46, 48, 50, 52, 54, 56, 58, 60, 62, 64, 66)])
_uv = me_cylinder_011.uv_layers.new(name='UVMap')
_uv.uv.foreach_set('vector', [1.0, 0.5, 1.0, 1.0, 0.9706, 1.0, 0.9706, 0.5, 0.9706, 0.5, 0.9706, 1.0, 0.9412, 1.0, 0.9412, 0.5, 0.9412, 0.5, 0.9412, 1.0, 0.9118, 1.0, 0.9118, 0.5, 0.9118, 0.5, 0.9118, 1.0, 0.8824, 1.0, 0.8824, 0.5, 0.8824, 0.5, 0.8824, 1.0, 0.8529, 1.0, 0.8529, 0.5, 0.8529, 0.5, 0.8529, 1.0, 0.8235, 1.0, 0.8235, 0.5, 0.8235, 0.5, 0.8235, 1.0, 0.7941, 1.0, 0.7941, 0.5, 0.7941, 0.5, 0.7941, 1.0, 0.7647, 1.0, 0.7647, 0.5, 0.7647, 0.5, 0.7647, 1.0, 0.7353, 1.0, 0.7353, 0.5, 0.7353, 0.5, 0.7353, 1.0, 0.7059, 1.0, 0.7059, 0.5, 0.7059, 0.5, 0.7059, 1.0, 0.6765, 1.0, 0.6765, 0.5, 0.6765, 0.5, 0.6765, 1.0, 0.6471, 1.0, 0.6471, 0.5, 0.6471, 0.5, 0.6471, 1.0, 0.6176, 1.0, 0.6176, 0.5, 0.6176, 0.5, 0.6176, 1.0, 0.5882, 1.0, 0.5882, 0.5, 0.5882, 0.5, 0.5882, 1.0, 0.5588, 1.0, 0.5588, 0.5, 0.5588, 0.5, 0.5588, 1.0, 0.5294, 1.0, 0.5294, 0.5, 0.5294, 0.5, 0.5294, 1.0, 0.5, 1.0, 0.5, 0.5, 0.5, 0.5, 0.5, 1.0, 0.4706, 1.0, 0.4706, 0.5, 0.4706, 0.5, 0.4706, 1.0, 0.4412, 1.0, 0.4412, 0.5, 0.4412, 0.5, 0.4412, 1.0, 0.4118, 1.0, 0.4118, 0.5, 0.4118, 0.5, 0.4118, 1.0, 0.3824, 1.0, 0.3824, 0.5, 0.3824, 0.5, 0.3824, 1.0, 0.3529, 1.0, 0.3529, 0.5, 0.3529, 0.5, 0.3529, 1.0, 0.3235, 1.0, 0.3235, 0.5, 0.3235, 0.5, 0.3235, 1.0, 0.2941, 1.0, 0.2941, 0.5, 0.2941, 0.5, 0.2941, 1.0, 0.2647, 1.0, 0.2647, 0.5, 0.2647, 0.5, 0.2647, 1.0, 0.2353, 1.0, 0.2353, 0.5, 0.2353, 0.5, 0.2353, 1.0, 0.2059, 1.0, 0.2059, 0.5, 0.2059, 0.5, 0.2059, 1.0, 0.1765, 1.0, 0.1765, 0.5, 0.1765, 0.5, 0.1765, 1.0, 0.1471, 1.0, 0.1471, 0.5, 0.1471, 0.5, 0.1471, 1.0, 0.1176, 1.0, 0.1176, 0.5, 0.1176, 0.5, 0.1176, 1.0, 0.08823, 1.0, 0.08823, 0.5, 0.08823, 0.5, 0.08823, 1.0, 0.05882, 1.0, 0.05882, 0.5, 0.2941, 0.4859, 0.25, 0.49, 0.2059, 0.4859, 0.1633, 0.4738, 0.1237, 0.4541, 0.08831, 0.4274, 0.05848, 0.3946, 0.03516, 0.357, 0.01916, 0.3157, 0.01102, 0.2721, 0.01102, 0.2279, 0.01916, 0.1843, 0.03516, 0.143, 0.05848, 0.1054, 0.08831, 0.07264, 0.1237, 0.04595, 0.1633, 0.02621, 0.2059, 0.01409, 0.25, 0.01, 0.2941, 0.01409, 0.3367, 0.02621, 0.3763, 0.04595, 0.4117, 0.07264, 0.4415, 0.1054, 0.4648, 0.143, 0.4808, 0.1843, 0.489, 0.2279, 0.489, 0.2721, 0.4808, 0.3157, 0.4648, 0.357, 0.4415, 0.3946, 0.4117, 0.4274, 0.3763, 0.4541, 0.3367, 0.4738, 0.05882, 0.5, 0.05882, 1.0, 0.02941, 1.0, 0.02941, 0.5, 0.02941, 0.5, 0.02941, 1.0, -4.21e-07, 1.0, -4.21e-07, 0.5, 0.75, 0.49, 0.7941, 0.4859, 0.8367, 0.4738, 0.8763, 0.4541, 0.9117, 0.4274, 0.9415, 0.3946, 0.9648, 0.357, 0.9808, 0.3157, 0.989, 0.2721, 0.989, 0.2279, 0.9808, 0.1843, 0.9648, 0.143, 0.9415, 0.1054, 0.9117, 0.07264, 0.8763, 0.04595, 0.8367, 0.02621, 0.7941, 0.01409, 0.75, 0.01, 0.7059, 0.01409, 0.6633, 0.02621, 0.6237, 0.04595, 0.5883, 0.07264, 0.5585, 0.1054, 0.5352, 0.143, 0.5192, 0.1843, 0.511, 0.2279, 0.511, 0.2721, 0.5192, 0.3157, 0.5352, 0.357, 0.5585, 0.3946, 0.5883, 0.4274, 0.6237, 0.4541, 0.6633, 0.4738, 0.7059, 0.4859])
me_cylinder_011.materials.append(mat_material_006)
me_cylinder_011.update()
me_cube_004 = bpy.data.meshes.new('Cube.004')
me_cube_004.from_pydata([(-0.25, -0.000194, -0.1805), (-0.25, -0.000194, 0.1805), (-0.25, 0.000194, -0.1805), (-0.25, 0.000194, 0.1805), (0.2466, -0.006307, -0.25), (0.2466, -0.006307, 0.25), (0.2466, 0.006307, -0.25), (0.2466, 0.006307, 0.25), (0.1274, 0.06479, -0.25), (0.1274, 0.06479, 0.25), (0.1274, -0.06479, -0.25), (0.1274, -0.06479, 0.25), (-0.07829, 0.06479, -0.25), (-0.07829, -0.06479, 0.25), (-0.07829, 0.06479, 0.25), (-0.07829, -0.06479, -0.25), (-0.1889, 0.03192, -0.2078), (-0.1889, -0.03192, 0.2078), (-0.1889, 0.03192, 0.2078), (-0.1889, -0.03192, -0.2078), (-0.226, 0.01078, -0.1912), (-0.226, -0.01078, 0.1912), (-0.226, 0.01078, 0.1912), (-0.226, -0.01078, -0.1912), (-0.1295, 0.05158, 0.2331), (-0.1295, -0.05158, -0.2331), (-0.1295, 0.05158, -0.2331), (-0.1295, -0.05158, 0.2331)], [], [(0, 1, 3, 2), (8, 9, 7, 6), (6, 7, 5, 4), (23, 21, 1, 0), (8, 6, 4, 10), (22, 3, 1, 21), (7, 9, 11, 5), (12, 8, 10, 15), (4, 5, 11, 10), (12, 14, 9, 8), (26, 24, 14, 12), (26, 12, 15, 25), (9, 14, 13, 11), (10, 11, 13, 15), (20, 16, 19, 23), (20, 22, 18, 16), (24, 18, 17, 27), (25, 27, 17, 19), (2, 3, 22, 20), (2, 20, 23, 0), (18, 22, 21, 17), (19, 17, 21, 23), (15, 13, 27, 25), (14, 24, 27, 13), (16, 26, 25, 19), (16, 18, 24, 26)])
_uv = me_cube_004.uv_layers.new(name='UVMap')
_uv.uv.foreach_set('vector', [0.375, 0.0, 0.625, 0.0, 0.625, 0.25, 0.375, 0.25, 0.375, 0.44, 0.625, 0.44, 0.625, 0.5, 0.375, 0.5, 0.375, 0.5, 0.625, 0.5, 0.625, 0.75, 0.375, 0.75, 0.375, 0.9853, 0.625, 0.9853, 0.625, 1.0, 0.375, 1.0, 0.315, 0.5, 0.375, 0.5, 0.375, 0.75, 0.315, 0.75, 0.8603, 0.5, 0.875, 0.5, 0.875, 0.75, 0.8603, 0.75, 0.625, 0.5, 0.685, 0.5, 0.685, 0.75, 0.625, 0.75, 0.22, 0.5, 0.315, 0.5, 0.315, 0.75, 0.22, 0.75, 0.375, 0.75, 0.625, 0.75, 0.625, 0.81, 0.375, 0.81, 0.375, 0.345, 0.625, 0.345, 0.625, 0.44, 0.375, 0.44, 0.375, 0.3219, 0.625, 0.3219, 0.625, 0.345, 0.375, 0.345, 0.1969, 0.5, 0.22, 0.5, 0.22, 0.75, 0.1969, 0.75, 0.685, 0.5, 0.78, 0.5, 0.78, 0.75, 0.685, 0.75, 0.375, 0.81, 0.625, 0.81, 0.625, 0.905, 0.375, 0.905, 0.1397, 0.5, 0.1624, 0.5, 0.1624, 0.75, 0.1397, 0.75, 0.375, 0.2647, 0.625, 0.2647, 0.625, 0.2874, 0.375, 0.2874, 0.8031, 0.5, 0.8376, 0.5, 0.8376, 0.75, 0.8031, 0.75, 0.375, 0.9281, 0.625, 0.9281, 0.625, 0.9626, 0.375, 0.9626, 0.375, 0.25, 0.625, 0.25, 0.625, 0.2647, 0.375, 0.2647, 0.125, 0.5, 0.1397, 0.5, 0.1397, 0.75, 0.125, 0.75, 0.8376, 0.5, 0.8603, 0.5, 0.8603, 0.75, 0.8376, 0.75, 0.375, 0.9626, 0.625, 0.9626, 0.625, 0.9853, 0.375, 0.9853, 0.375, 0.905, 0.625, 0.905, 0.625, 0.9281, 0.375, 0.9281, 0.78, 0.5, 0.8031, 0.5, 0.8031, 0.75, 0.78, 0.75, 0.1624, 0.5, 0.1969, 0.5, 0.1969, 0.75, 0.1624, 0.75, 0.375, 0.2874, 0.625, 0.2874, 0.625, 0.3219, 0.375, 0.3219])
me_cube_004.update()
me_cube_005 = bpy.data.meshes.new('Cube.005')
me_cube_005.from_pydata([(-0.25, -0.000194, -0.1805), (-0.25, -0.000194, 0.1805), (-0.25, 0.000194, -0.1805), (-0.25, 0.000194, 0.1805), (0.2466, -0.006307, -0.25), (0.2466, -0.006307, 0.25), (0.2466, 0.006307, -0.25), (0.2466, 0.006307, 0.25), (0.1274, 0.06479, -0.25), (0.1274, 0.06479, 0.25), (0.1274, -0.06479, -0.25), (0.1274, -0.06479, 0.25), (-0.07829, 0.06479, -0.25), (-0.07829, -0.06479, 0.25), (-0.07829, 0.06479, 0.25), (-0.07829, -0.06479, -0.25), (-0.1889, 0.03192, -0.2078), (-0.1889, -0.03192, 0.2078), (-0.1889, 0.03192, 0.2078), (-0.1889, -0.03192, -0.2078), (-0.226, 0.01078, -0.1912), (-0.226, -0.01078, 0.1912), (-0.226, 0.01078, 0.1912), (-0.226, -0.01078, -0.1912), (-0.1295, 0.05158, 0.2331), (-0.1295, -0.05158, -0.2331), (-0.1295, 0.05158, -0.2331), (-0.1295, -0.05158, 0.2331)], [], [(0, 1, 3, 2), (8, 9, 7, 6), (6, 7, 5, 4), (23, 21, 1, 0), (8, 6, 4, 10), (22, 3, 1, 21), (7, 9, 11, 5), (12, 8, 10, 15), (4, 5, 11, 10), (12, 14, 9, 8), (26, 24, 14, 12), (26, 12, 15, 25), (9, 14, 13, 11), (10, 11, 13, 15), (20, 16, 19, 23), (20, 22, 18, 16), (24, 18, 17, 27), (25, 27, 17, 19), (2, 3, 22, 20), (2, 20, 23, 0), (18, 22, 21, 17), (19, 17, 21, 23), (15, 13, 27, 25), (14, 24, 27, 13), (16, 26, 25, 19), (16, 18, 24, 26)])
_uv = me_cube_005.uv_layers.new(name='UVMap')
_uv.uv.foreach_set('vector', [0.375, 0.0, 0.625, 0.0, 0.625, 0.25, 0.375, 0.25, 0.375, 0.44, 0.625, 0.44, 0.625, 0.5, 0.375, 0.5, 0.375, 0.5, 0.625, 0.5, 0.625, 0.75, 0.375, 0.75, 0.375, 0.9853, 0.625, 0.9853, 0.625, 1.0, 0.375, 1.0, 0.315, 0.5, 0.375, 0.5, 0.375, 0.75, 0.315, 0.75, 0.8603, 0.5, 0.875, 0.5, 0.875, 0.75, 0.8603, 0.75, 0.625, 0.5, 0.685, 0.5, 0.685, 0.75, 0.625, 0.75, 0.22, 0.5, 0.315, 0.5, 0.315, 0.75, 0.22, 0.75, 0.375, 0.75, 0.625, 0.75, 0.625, 0.81, 0.375, 0.81, 0.375, 0.345, 0.625, 0.345, 0.625, 0.44, 0.375, 0.44, 0.375, 0.3219, 0.625, 0.3219, 0.625, 0.345, 0.375, 0.345, 0.1969, 0.5, 0.22, 0.5, 0.22, 0.75, 0.1969, 0.75, 0.685, 0.5, 0.78, 0.5, 0.78, 0.75, 0.685, 0.75, 0.375, 0.81, 0.625, 0.81, 0.625, 0.905, 0.375, 0.905, 0.1397, 0.5, 0.1624, 0.5, 0.1624, 0.75, 0.1397, 0.75, 0.375, 0.2647, 0.625, 0.2647, 0.625, 0.2874, 0.375, 0.2874, 0.8031, 0.5, 0.8376, 0.5, 0.8376, 0.75, 0.8031, 0.75, 0.375, 0.9281, 0.625, 0.9281, 0.625, 0.9626, 0.375, 0.9626, 0.375, 0.25, 0.625, 0.25, 0.625, 0.2647, 0.375, 0.2647, 0.125, 0.5, 0.1397, 0.5, 0.1397, 0.75, 0.125, 0.75, 0.8376, 0.5, 0.8603, 0.5, 0.8603, 0.75, 0.8376, 0.75, 0.375, 0.9626, 0.625, 0.9626, 0.625, 0.9853, 0.375, 0.9853, 0.375, 0.905, 0.625, 0.905, 0.625, 0.9281, 0.375, 0.9281, 0.78, 0.5, 0.8031, 0.5, 0.8031, 0.75, 0.78, 0.75, 0.1624, 0.5, 0.1969, 0.5, 0.1969, 0.75, 0.1624, 0.75, 0.375, 0.2874, 0.625, 0.2874, 0.625, 0.3219, 0.375, 0.3219])
me_cube_005.update()
me_cube_007 = bpy.data.meshes.new('Cube.007')
me_cube_007.from_pydata([(-0.25, -0.000194, -0.1805), (-0.25, -0.000194, 0.1805), (-0.25, 0.000194, -0.1805), (-0.25, 0.000194, 0.1805), (0.2466, -0.006307, -0.25), (0.2466, -0.006307, 0.25), (0.2466, 0.006307, -0.25), (0.2466, 0.006307, 0.25), (0.1274, 0.06479, -0.25), (0.1274, 0.06479, 0.25), (0.1274, -0.06479, -0.25), (0.1274, -0.06479, 0.25), (-0.07829, 0.06479, -0.25), (-0.07829, -0.06479, 0.25), (-0.07829, 0.06479, 0.25), (-0.07829, -0.06479, -0.25), (-0.1889, 0.03192, -0.2078), (-0.1889, -0.03192, 0.2078), (-0.1889, 0.03192, 0.2078), (-0.1889, -0.03192, -0.2078), (-0.226, 0.01078, -0.1912), (-0.226, -0.01078, 0.1912), (-0.226, 0.01078, 0.1912), (-0.226, -0.01078, -0.1912), (-0.1295, 0.05158, 0.2331), (-0.1295, -0.05158, -0.2331), (-0.1295, 0.05158, -0.2331), (-0.1295, -0.05158, 0.2331)], [], [(0, 1, 3, 2), (8, 9, 7, 6), (6, 7, 5, 4), (23, 21, 1, 0), (8, 6, 4, 10), (22, 3, 1, 21), (7, 9, 11, 5), (12, 8, 10, 15), (4, 5, 11, 10), (12, 14, 9, 8), (26, 24, 14, 12), (26, 12, 15, 25), (9, 14, 13, 11), (10, 11, 13, 15), (20, 16, 19, 23), (20, 22, 18, 16), (24, 18, 17, 27), (25, 27, 17, 19), (2, 3, 22, 20), (2, 20, 23, 0), (18, 22, 21, 17), (19, 17, 21, 23), (15, 13, 27, 25), (14, 24, 27, 13), (16, 26, 25, 19), (16, 18, 24, 26)])
_uv = me_cube_007.uv_layers.new(name='UVMap')
_uv.uv.foreach_set('vector', [0.375, 0.0, 0.625, 0.0, 0.625, 0.25, 0.375, 0.25, 0.375, 0.44, 0.625, 0.44, 0.625, 0.5, 0.375, 0.5, 0.375, 0.5, 0.625, 0.5, 0.625, 0.75, 0.375, 0.75, 0.375, 0.9853, 0.625, 0.9853, 0.625, 1.0, 0.375, 1.0, 0.315, 0.5, 0.375, 0.5, 0.375, 0.75, 0.315, 0.75, 0.8603, 0.5, 0.875, 0.5, 0.875, 0.75, 0.8603, 0.75, 0.625, 0.5, 0.685, 0.5, 0.685, 0.75, 0.625, 0.75, 0.22, 0.5, 0.315, 0.5, 0.315, 0.75, 0.22, 0.75, 0.375, 0.75, 0.625, 0.75, 0.625, 0.81, 0.375, 0.81, 0.375, 0.345, 0.625, 0.345, 0.625, 0.44, 0.375, 0.44, 0.375, 0.3219, 0.625, 0.3219, 0.625, 0.345, 0.375, 0.345, 0.1969, 0.5, 0.22, 0.5, 0.22, 0.75, 0.1969, 0.75, 0.685, 0.5, 0.78, 0.5, 0.78, 0.75, 0.685, 0.75, 0.375, 0.81, 0.625, 0.81, 0.625, 0.905, 0.375, 0.905, 0.1397, 0.5, 0.1624, 0.5, 0.1624, 0.75, 0.1397, 0.75, 0.375, 0.2647, 0.625, 0.2647, 0.625, 0.2874, 0.375, 0.2874, 0.8031, 0.5, 0.8376, 0.5, 0.8376, 0.75, 0.8031, 0.75, 0.375, 0.9281, 0.625, 0.9281, 0.625, 0.9626, 0.375, 0.9626, 0.375, 0.25, 0.625, 0.25, 0.625, 0.2647, 0.375, 0.2647, 0.125, 0.5, 0.1397, 0.5, 0.1397, 0.75, 0.125, 0.75, 0.8376, 0.5, 0.8603, 0.5, 0.8603, 0.75, 0.8376, 0.75, 0.375, 0.9626, 0.625, 0.9626, 0.625, 0.9853, 0.375, 0.9853, 0.375, 0.905, 0.625, 0.905, 0.625, 0.9281, 0.375, 0.9281, 0.78, 0.5, 0.8031, 0.5, 0.8031, 0.75, 0.78, 0.75, 0.1624, 0.5, 0.1969, 0.5, 0.1969, 0.75, 0.1624, 0.75, 0.375, 0.2874, 0.625, 0.2874, 0.625, 0.3219, 0.375, 0.3219])
me_cube_007.update()
me_cube_009 = bpy.data.meshes.new('Cube.009')
me_cube_009.from_pydata([(-0.25, -0.000194, -0.1805), (-0.25, -0.000194, 0.1805), (-0.25, 0.000194, -0.1805), (-0.25, 0.000194, 0.1805), (0.2466, -0.006307, -0.25), (0.2466, -0.006307, 0.25), (0.2466, 0.006307, -0.25), (0.2466, 0.006307, 0.25), (0.1274, 0.06479, -0.25), (0.1274, 0.06479, 0.25), (0.1274, -0.06479, -0.25), (0.1274, -0.06479, 0.25), (-0.07829, 0.06479, -0.25), (-0.07829, -0.06479, 0.25), (-0.07829, 0.06479, 0.25), (-0.07829, -0.06479, -0.25), (-0.1889, 0.03192, -0.2078), (-0.1889, -0.03192, 0.2078), (-0.1889, 0.03192, 0.2078), (-0.1889, -0.03192, -0.2078), (-0.226, 0.01078, -0.1912), (-0.226, -0.01078, 0.1912), (-0.226, 0.01078, 0.1912), (-0.226, -0.01078, -0.1912), (-0.1295, 0.05158, 0.2331), (-0.1295, -0.05158, -0.2331), (-0.1295, 0.05158, -0.2331), (-0.1295, -0.05158, 0.2331)], [], [(0, 1, 3, 2), (8, 9, 7, 6), (6, 7, 5, 4), (23, 21, 1, 0), (8, 6, 4, 10), (22, 3, 1, 21), (7, 9, 11, 5), (12, 8, 10, 15), (4, 5, 11, 10), (12, 14, 9, 8), (26, 24, 14, 12), (26, 12, 15, 25), (9, 14, 13, 11), (10, 11, 13, 15), (20, 16, 19, 23), (20, 22, 18, 16), (24, 18, 17, 27), (25, 27, 17, 19), (2, 3, 22, 20), (2, 20, 23, 0), (18, 22, 21, 17), (19, 17, 21, 23), (15, 13, 27, 25), (14, 24, 27, 13), (16, 26, 25, 19), (16, 18, 24, 26)])
_uv = me_cube_009.uv_layers.new(name='UVMap')
_uv.uv.foreach_set('vector', [0.375, 0.0, 0.625, 0.0, 0.625, 0.25, 0.375, 0.25, 0.375, 0.44, 0.625, 0.44, 0.625, 0.5, 0.375, 0.5, 0.375, 0.5, 0.625, 0.5, 0.625, 0.75, 0.375, 0.75, 0.375, 0.9853, 0.625, 0.9853, 0.625, 1.0, 0.375, 1.0, 0.315, 0.5, 0.375, 0.5, 0.375, 0.75, 0.315, 0.75, 0.8603, 0.5, 0.875, 0.5, 0.875, 0.75, 0.8603, 0.75, 0.625, 0.5, 0.685, 0.5, 0.685, 0.75, 0.625, 0.75, 0.22, 0.5, 0.315, 0.5, 0.315, 0.75, 0.22, 0.75, 0.375, 0.75, 0.625, 0.75, 0.625, 0.81, 0.375, 0.81, 0.375, 0.345, 0.625, 0.345, 0.625, 0.44, 0.375, 0.44, 0.375, 0.3219, 0.625, 0.3219, 0.625, 0.345, 0.375, 0.345, 0.1969, 0.5, 0.22, 0.5, 0.22, 0.75, 0.1969, 0.75, 0.685, 0.5, 0.78, 0.5, 0.78, 0.75, 0.685, 0.75, 0.375, 0.81, 0.625, 0.81, 0.625, 0.905, 0.375, 0.905, 0.1397, 0.5, 0.1624, 0.5, 0.1624, 0.75, 0.1397, 0.75, 0.375, 0.2647, 0.625, 0.2647, 0.625, 0.2874, 0.375, 0.2874, 0.8031, 0.5, 0.8376, 0.5, 0.8376, 0.75, 0.8031, 0.75, 0.375, 0.9281, 0.625, 0.9281, 0.625, 0.9626, 0.375, 0.9626, 0.375, 0.25, 0.625, 0.25, 0.625, 0.2647, 0.375, 0.2647, 0.125, 0.5, 0.1397, 0.5, 0.1397, 0.75, 0.125, 0.75, 0.8376, 0.5, 0.8603, 0.5, 0.8603, 0.75, 0.8376, 0.75, 0.375, 0.9626, 0.625, 0.9626, 0.625, 0.9853, 0.375, 0.9853, 0.375, 0.905, 0.625, 0.905, 0.625, 0.9281, 0.375, 0.9281, 0.78, 0.5, 0.8031, 0.5, 0.8031, 0.75, 0.78, 0.75, 0.1624, 0.5, 0.1969, 0.5, 0.1969, 0.75, 0.1624, 0.75, 0.375, 0.2874, 0.625, 0.2874, 0.625, 0.3219, 0.375, 0.3219])
me_cube_009.update()
me_cube_010 = bpy.data.meshes.new('Cube.010')
me_cube_010.from_pydata([(-0.25, -0.000194, -0.1805), (-0.25, -0.000194, 0.1805), (-0.25, 0.000194, -0.1805), (-0.25, 0.000194, 0.1805), (0.2466, -0.006307, -0.25), (0.2466, -0.006307, 0.25), (0.2466, 0.006307, -0.25), (0.2466, 0.006307, 0.25), (0.1274, 0.06479, -0.25), (0.1274, 0.06479, 0.25), (0.1274, -0.06479, -0.25), (0.1274, -0.06479, 0.25), (-0.07829, 0.06479, -0.25), (-0.07829, -0.06479, 0.25), (-0.07829, 0.06479, 0.25), (-0.07829, -0.06479, -0.25), (-0.1889, 0.03192, -0.2078), (-0.1889, -0.03192, 0.2078), (-0.1889, 0.03192, 0.2078), (-0.1889, -0.03192, -0.2078), (-0.226, 0.01078, -0.1912), (-0.226, -0.01078, 0.1912), (-0.226, 0.01078, 0.1912), (-0.226, -0.01078, -0.1912), (-0.1295, 0.05158, 0.2331), (-0.1295, -0.05158, -0.2331), (-0.1295, 0.05158, -0.2331), (-0.1295, -0.05158, 0.2331)], [], [(0, 1, 3, 2), (8, 9, 7, 6), (6, 7, 5, 4), (23, 21, 1, 0), (8, 6, 4, 10), (22, 3, 1, 21), (7, 9, 11, 5), (12, 8, 10, 15), (4, 5, 11, 10), (12, 14, 9, 8), (26, 24, 14, 12), (26, 12, 15, 25), (9, 14, 13, 11), (10, 11, 13, 15), (20, 16, 19, 23), (20, 22, 18, 16), (24, 18, 17, 27), (25, 27, 17, 19), (2, 3, 22, 20), (2, 20, 23, 0), (18, 22, 21, 17), (19, 17, 21, 23), (15, 13, 27, 25), (14, 24, 27, 13), (16, 26, 25, 19), (16, 18, 24, 26)])
_uv = me_cube_010.uv_layers.new(name='UVMap')
_uv.uv.foreach_set('vector', [0.375, 0.0, 0.625, 0.0, 0.625, 0.25, 0.375, 0.25, 0.375, 0.44, 0.625, 0.44, 0.625, 0.5, 0.375, 0.5, 0.375, 0.5, 0.625, 0.5, 0.625, 0.75, 0.375, 0.75, 0.375, 0.9853, 0.625, 0.9853, 0.625, 1.0, 0.375, 1.0, 0.315, 0.5, 0.375, 0.5, 0.375, 0.75, 0.315, 0.75, 0.8603, 0.5, 0.875, 0.5, 0.875, 0.75, 0.8603, 0.75, 0.625, 0.5, 0.685, 0.5, 0.685, 0.75, 0.625, 0.75, 0.22, 0.5, 0.315, 0.5, 0.315, 0.75, 0.22, 0.75, 0.375, 0.75, 0.625, 0.75, 0.625, 0.81, 0.375, 0.81, 0.375, 0.345, 0.625, 0.345, 0.625, 0.44, 0.375, 0.44, 0.375, 0.3219, 0.625, 0.3219, 0.625, 0.345, 0.375, 0.345, 0.1969, 0.5, 0.22, 0.5, 0.22, 0.75, 0.1969, 0.75, 0.685, 0.5, 0.78, 0.5, 0.78, 0.75, 0.685, 0.75, 0.375, 0.81, 0.625, 0.81, 0.625, 0.905, 0.375, 0.905, 0.1397, 0.5, 0.1624, 0.5, 0.1624, 0.75, 0.1397, 0.75, 0.375, 0.2647, 0.625, 0.2647, 0.625, 0.2874, 0.375, 0.2874, 0.8031, 0.5, 0.8376, 0.5, 0.8376, 0.75, 0.8031, 0.75, 0.375, 0.9281, 0.625, 0.9281, 0.625, 0.9626, 0.375, 0.9626, 0.375, 0.25, 0.625, 0.25, 0.625, 0.2647, 0.375, 0.2647, 0.125, 0.5, 0.1397, 0.5, 0.1397, 0.75, 0.125, 0.75, 0.8376, 0.5, 0.8603, 0.5, 0.8603, 0.75, 0.8376, 0.75, 0.375, 0.9626, 0.625, 0.9626, 0.625, 0.9853, 0.375, 0.9853, 0.375, 0.905, 0.625, 0.905, 0.625, 0.9281, 0.375, 0.9281, 0.78, 0.5, 0.8031, 0.5, 0.8031, 0.75, 0.78, 0.75, 0.1624, 0.5, 0.1969, 0.5, 0.1969, 0.75, 0.1624, 0.75, 0.375, 0.2874, 0.625, 0.2874, 0.625, 0.3219, 0.375, 0.3219])
me_cube_010.update()
me_cylinder_001 = bpy.data.meshes.new('Cylinder.001')
me_cylinder_001.from_pydata([(0.0, 0.004, -0.1), (0.0, 0.004, 0.1), (0.000735, 0.003932, -0.1), (0.000735, 0.003932, 0.1), (0.001445, 0.00373, -0.1), (0.001445, 0.00373, 0.1), (0.002106, 0.003401, -0.1), (0.002106, 0.003401, 0.1), (0.002695, 0.002956, -0.1), (0.002695, 0.002956, 0.1), (0.003192, 0.002411, -0.1), (0.003192, 0.002411, 0.1), (0.003581, 0.001783, -0.1), (0.003581, 0.001783, 0.1), (0.003847, 0.001095, -0.1), (0.003847, 0.001095, 0.1), (0.003983, 0.0003691, -0.1), (0.003983, 0.0003691, 0.1), (0.003983, -0.0003691, -0.1), (0.003983, -0.0003691, 0.1), (0.003847, -0.001095, -0.1), (0.003847, -0.001095, 0.1), (0.003581, -0.001783, -0.1), (0.003581, -0.001783, 0.1), (0.003192, -0.002411, -0.1), (0.003192, -0.002411, 0.1), (0.002695, -0.002956, -0.1), (0.002695, -0.002956, 0.1), (0.002106, -0.003401, -0.1), (0.002106, -0.003401, 0.1), (0.001445, -0.00373, -0.1), (0.001445, -0.00373, 0.1), (0.000735, -0.003932, -0.1), (0.000735, -0.003932, 0.1), (0.0, -0.004, -0.1), (0.0, -0.004, 0.1), (-0.000735, -0.003932, -0.1), (-0.000735, -0.003932, 0.1), (-0.001445, -0.00373, -0.1), (-0.001445, -0.00373, 0.1), (-0.002106, -0.003401, -0.1), (-0.002106, -0.003401, 0.1), (-0.002695, -0.002956, -0.1), (-0.002695, -0.002956, 0.1), (-0.003192, -0.002411, -0.1), (-0.003192, -0.002411, 0.1), (-0.003581, -0.001783, -0.1), (-0.003581, -0.001783, 0.1), (-0.003847, -0.001095, -0.1), (-0.003847, -0.001095, 0.1), (-0.003983, -0.0003691, -0.1), (-0.003983, -0.0003691, 0.1), (-0.003983, 0.0003691, -0.1), (-0.003983, 0.0003691, 0.1), (-0.003847, 0.001095, -0.1), (-0.003847, 0.001095, 0.1), (-0.003581, 0.001783, -0.1), (-0.003581, 0.001783, 0.1), (-0.003192, 0.002411, -0.1), (-0.003192, 0.002411, 0.1), (-0.002695, 0.002956, -0.1), (-0.002695, 0.002956, 0.1), (-0.002106, 0.003401, -0.1), (-0.002106, 0.003401, 0.1), (-0.001445, 0.00373, -0.1), (-0.001445, 0.00373, 0.1), (-0.000735, 0.003932, -0.1), (-0.000735, 0.003932, 0.1)], [], [(0, 1, 3, 2), (2, 3, 5, 4), (4, 5, 7, 6), (6, 7, 9, 8), (8, 9, 11, 10), (10, 11, 13, 12), (12, 13, 15, 14), (14, 15, 17, 16), (16, 17, 19, 18), (18, 19, 21, 20), (20, 21, 23, 22), (22, 23, 25, 24), (24, 25, 27, 26), (26, 27, 29, 28), (28, 29, 31, 30), (30, 31, 33, 32), (32, 33, 35, 34), (34, 35, 37, 36), (36, 37, 39, 38), (38, 39, 41, 40), (40, 41, 43, 42), (42, 43, 45, 44), (44, 45, 47, 46), (46, 47, 49, 48), (48, 49, 51, 50), (50, 51, 53, 52), (52, 53, 55, 54), (54, 55, 57, 56), (56, 57, 59, 58), (58, 59, 61, 60), (60, 61, 63, 62), (62, 63, 65, 64), (3, 1, 67, 65, 63, 61, 59, 57, 55, 53, 51, 49, 47, 45, 43, 41, 39, 37, 35, 33, 31, 29, 27, 25, 23, 21, 19, 17, 15, 13, 11, 9, 7, 5), (64, 65, 67, 66), (66, 67, 1, 0), (0, 2, 4, 6, 8, 10, 12, 14, 16, 18, 20, 22, 24, 26, 28, 30, 32, 34, 36, 38, 40, 42, 44, 46, 48, 50, 52, 54, 56, 58, 60, 62, 64, 66)])
_uv = me_cylinder_001.uv_layers.new(name='UVMap')
_uv.uv.foreach_set('vector', [1.0, 0.5, 1.0, 1.0, 0.9706, 1.0, 0.9706, 0.5, 0.9706, 0.5, 0.9706, 1.0, 0.9412, 1.0, 0.9412, 0.5, 0.9412, 0.5, 0.9412, 1.0, 0.9118, 1.0, 0.9118, 0.5, 0.9118, 0.5, 0.9118, 1.0, 0.8824, 1.0, 0.8824, 0.5, 0.8824, 0.5, 0.8824, 1.0, 0.8529, 1.0, 0.8529, 0.5, 0.8529, 0.5, 0.8529, 1.0, 0.8235, 1.0, 0.8235, 0.5, 0.8235, 0.5, 0.8235, 1.0, 0.7941, 1.0, 0.7941, 0.5, 0.7941, 0.5, 0.7941, 1.0, 0.7647, 1.0, 0.7647, 0.5, 0.7647, 0.5, 0.7647, 1.0, 0.7353, 1.0, 0.7353, 0.5, 0.7353, 0.5, 0.7353, 1.0, 0.7059, 1.0, 0.7059, 0.5, 0.7059, 0.5, 0.7059, 1.0, 0.6765, 1.0, 0.6765, 0.5, 0.6765, 0.5, 0.6765, 1.0, 0.6471, 1.0, 0.6471, 0.5, 0.6471, 0.5, 0.6471, 1.0, 0.6176, 1.0, 0.6176, 0.5, 0.6176, 0.5, 0.6176, 1.0, 0.5882, 1.0, 0.5882, 0.5, 0.5882, 0.5, 0.5882, 1.0, 0.5588, 1.0, 0.5588, 0.5, 0.5588, 0.5, 0.5588, 1.0, 0.5294, 1.0, 0.5294, 0.5, 0.5294, 0.5, 0.5294, 1.0, 0.5, 1.0, 0.5, 0.5, 0.5, 0.5, 0.5, 1.0, 0.4706, 1.0, 0.4706, 0.5, 0.4706, 0.5, 0.4706, 1.0, 0.4412, 1.0, 0.4412, 0.5, 0.4412, 0.5, 0.4412, 1.0, 0.4118, 1.0, 0.4118, 0.5, 0.4118, 0.5, 0.4118, 1.0, 0.3824, 1.0, 0.3824, 0.5, 0.3824, 0.5, 0.3824, 1.0, 0.3529, 1.0, 0.3529, 0.5, 0.3529, 0.5, 0.3529, 1.0, 0.3235, 1.0, 0.3235, 0.5, 0.3235, 0.5, 0.3235, 1.0, 0.2941, 1.0, 0.2941, 0.5, 0.2941, 0.5, 0.2941, 1.0, 0.2647, 1.0, 0.2647, 0.5, 0.2647, 0.5, 0.2647, 1.0, 0.2353, 1.0, 0.2353, 0.5, 0.2353, 0.5, 0.2353, 1.0, 0.2059, 1.0, 0.2059, 0.5, 0.2059, 0.5, 0.2059, 1.0, 0.1765, 1.0, 0.1765, 0.5, 0.1765, 0.5, 0.1765, 1.0, 0.1471, 1.0, 0.1471, 0.5, 0.1471, 0.5, 0.1471, 1.0, 0.1176, 1.0, 0.1176, 0.5, 0.1176, 0.5, 0.1176, 1.0, 0.08823, 1.0, 0.08823, 0.5, 0.08823, 0.5, 0.08823, 1.0, 0.05882, 1.0, 0.05882, 0.5, 0.2941, 0.4859, 0.25, 0.49, 0.2059, 0.4859, 0.1633, 0.4738, 0.1237, 0.4541, 0.08831, 0.4274, 0.05848, 0.3946, 0.03516, 0.357, 0.01916, 0.3157, 0.01102, 0.2721, 0.01102, 0.2279, 0.01916, 0.1843, 0.03516, 0.143, 0.05848, 0.1054, 0.08831, 0.07264, 0.1237, 0.04595, 0.1633, 0.02621, 0.2059, 0.01409, 0.25, 0.01, 0.2941, 0.01409, 0.3367, 0.02621, 0.3763, 0.04595, 0.4117, 0.07264, 0.4415, 0.1054, 0.4648, 0.143, 0.4808, 0.1843, 0.489, 0.2279, 0.489, 0.2721, 0.4808, 0.3157, 0.4648, 0.357, 0.4415, 0.3946, 0.4117, 0.4274, 0.3763, 0.4541, 0.3367, 0.4738, 0.05882, 0.5, 0.05882, 1.0, 0.02941, 1.0, 0.02941, 0.5, 0.02941, 0.5, 0.02941, 1.0, -4.21e-07, 1.0, -4.21e-07, 0.5, 0.75, 0.49, 0.7941, 0.4859, 0.8367, 0.4738, 0.8763, 0.4541, 0.9117, 0.4274, 0.9415, 0.3946, 0.9648, 0.357, 0.9808, 0.3157, 0.989, 0.2721, 0.989, 0.2279, 0.9808, 0.1843, 0.9648, 0.143, 0.9415, 0.1054, 0.9117, 0.07264, 0.8763, 0.04595, 0.8367, 0.02621, 0.7941, 0.01409, 0.75, 0.01, 0.7059, 0.01409, 0.6633, 0.02621, 0.6237, 0.04595, 0.5883, 0.07264, 0.5585, 0.1054, 0.5352, 0.143, 0.5192, 0.1843, 0.511, 0.2279, 0.511, 0.2721, 0.5192, 0.3157, 0.5352, 0.357, 0.5585, 0.3946, 0.5883, 0.4274, 0.6237, 0.4541, 0.6633, 0.4738, 0.7059, 0.4859])
me_cylinder_001.materials.append(mat_material_001)
me_cylinder_001.update()

# ---- objects
ob_camera = bpy.data.objects.new('Camera', cam_camera)
ob_caule = bpy.data.objects.new('caule', me_cylinder)
ob_cube = bpy.data.objects.new('Cube', me_cube_002)
ob_cylinder = bpy.data.objects.new('Cylinder', me_cylinder_002)
ob_cylinder_001 = bpy.data.objects.new('Cylinder.001', me_cylinder_008)
ob_cylinder_002 = bpy.data.objects.new('Cylinder.002', me_cylinder_009)
ob_cylinder_003 = bpy.data.objects.new('Cylinder.003', me_cylinder_010)
ob_cylinder_004 = bpy.data.objects.new('Cylinder.004', me_cylinder_011)
ob_cube_003 = bpy.data.objects.new('Cube.003', me_cube_004)
ob_cube_004 = bpy.data.objects.new('Cube.004', me_cube_005)
ob_cube_001 = bpy.data.objects.new('Cube.001', me_cube_007)
ob_cube_002 = bpy.data.objects.new('Cube.002', me_cube_009)
ob_cube_005 = bpy.data.objects.new('Cube.005', me_cube_010)
ob_cylinder_005 = bpy.data.objects.new('Cylinder.005', me_cylinder_001)

# ---- transforms, parenting, visibility, modifiers, constraints
ob_camera.location = (7.359, -6.926, 4.958)
ob_camera.rotation_euler = (1.109, 0.0, 0.8149)
ob_camera.lock_rotations_4d = False
ob_camera.empty_display_type = 'ARROWS'
ob_camera.color = (0.0, 0.0, 0.0, 0.0)
ob_camera.display_type = 'WIRE'
ob_camera.lineart.crease_threshold = 0.0
ob_caule.location = (0.0, 0.0, 0.986)
ob_cube.location = (-0.3391, 0.0, 0.4042)
ob_cube.scale = (0.3011, 0.3011, 0.01566)
ob_cylinder.location = (0.0, 0.0, 2.12)
ob_cylinder.scale = (0.642, 0.6489, 1.286)
ob_cylinder_001.location = (-0.02563, -0.02003, 2.088)
ob_cylinder_001.rotation_euler = (0.1571, -0.192, 0.0)
ob_cylinder_001.scale = (0.642, 0.6489, 1.286)
ob_cylinder_002.location = (0.02563, -0.02261, 2.088)
ob_cylinder_002.rotation_euler = (0.192, 0.192, 0.0)
ob_cylinder_002.scale = (0.642, 0.6489, 1.286)
ob_cylinder_003.location = (-0.03738, 0.01009, 2.072)
ob_cylinder_003.rotation_euler = (1.512e-09, -0.3379, -0.5411)
ob_cylinder_003.scale = (0.642, 0.6489, 1.286)
ob_cylinder_004.location = (0.04248, 0.0, 2.056)
ob_cylinder_004.rotation_euler = (1.512e-09, 0.3379, -2.003e-08)
ob_cylinder_004.scale = (0.642, 0.6489, 1.286)
ob_cube_003.location = (-0.2759, 0.0, 0.7758)
ob_cube_003.scale = (1.0, 1.0, 0.032)
ob_cube_004.location = (0.2586, 0.0, 0.9544)
ob_cube_004.rotation_euler = (0.0, -0.0, 3.316)
ob_cube_004.scale = (1.0, 1.0, 0.032)
ob_cube_001.location = (0.2441, 0.04376, 1.442)
ob_cube_001.rotation_euler = (0.0, -0.0, 3.316)
ob_cube_001.scale = (1.0, 1.0, 0.032)
ob_cube_002.location = (-0.2563, 0.0, 1.231)
ob_cube_002.scale = (1.0, 1.0, 0.032)
ob_cube_005.location = (0.2441, 0.04376, 1.773)
ob_cube_005.rotation_euler = (0.0, -0.0, 3.316)
ob_cube_005.scale = (1.0, 1.0, 0.032)
ob_cylinder_005.location = (0.04126, 0.03467, 2.063)
ob_cylinder_005.rotation_euler = (1.512e-09, 0.4251, 0.7679)
ob_cylinder_005.scale = (0.642, 0.6489, 1.286)

# ---- collection membership
col_collection.objects.link(ob_camera)
col_collection.objects.link(ob_caule)
col_collection.objects.link(ob_cube)
col_collection.objects.link(ob_cylinder)
col_collection.objects.link(ob_cylinder_001)
col_collection.objects.link(ob_cylinder_002)
col_collection.objects.link(ob_cylinder_003)
col_collection.objects.link(ob_cylinder_004)
col_collection.objects.link(ob_cube_003)
col_collection.objects.link(ob_cube_004)
col_collection.objects.link(ob_cube_001)
col_collection.objects.link(ob_cube_002)
col_collection.objects.link(ob_cube_005)
col_collection.objects.link(ob_cylinder_005)

# ---- scene / render settings (as saved in the file)
scene.camera = ob_camera
scene.frame_start = 1; scene.frame_end = 250; scene.frame_set(51)
scene.render.engine = 'BLENDER_EEVEE_NEXT'
scene.cycles.sampling_pattern = 'TABULATED_SOBOL'
scene.eevee.ray_tracing_options.trace_max_roughness = 0.0
bpy.context.view_layer.update()

# ---- added for rendering (the .blend has no usable light): sun
light_auto_sun = bpy.data.lights.new('AutoSun', 'SUN')
light_auto_sun.energy = 3.0
light_auto_sun.angle = 0.0523599
ob_auto_sun = bpy.data.objects.new('AutoSun', light_auto_sun)
scene.collection.objects.link(ob_auto_sun)
ob_auto_sun.rotation_euler = (0.872665, 0.174533, 0.523599)
bpy.context.view_layer.update()
